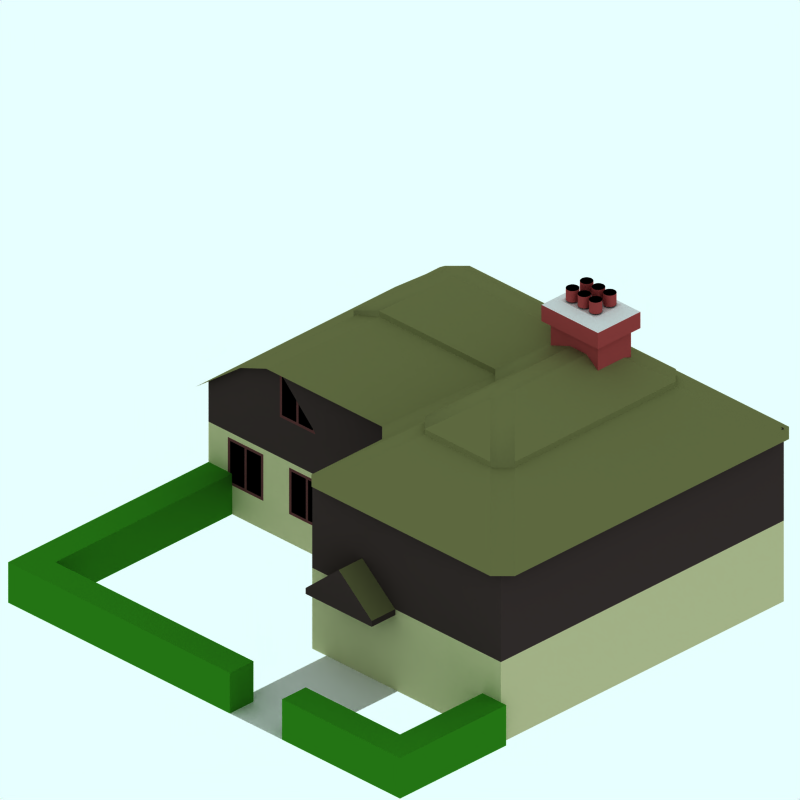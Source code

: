 # Source: 1920-detatched-house-2f.blend  (saved by Blender 2.42.0; exported with 4.5.12 LTS)
import bpy
from mathutils import Matrix  # noqa: F401  (used for matrix-valued properties, if any)

bpy.ops.wm.read_factory_settings(use_empty=True)
scene = bpy.context.scene
scene.name = 'Scene'

# ---- collections
col_collection_1 = bpy.data.collections.new('Collection 1'); scene.collection.children.link(col_collection_1)
col_collection_2 = bpy.data.collections.new('Collection 2'); scene.collection.children.link(col_collection_2)
col_collection_2.hide_render = True
col_collection_2.hide_viewport = True
col_collection_3 = bpy.data.collections.new('Collection 3'); scene.collection.children.link(col_collection_3)
col_collection_3.hide_render = True
col_collection_3.hide_viewport = True
col_collection_4 = bpy.data.collections.new('Collection 4'); scene.collection.children.link(col_collection_4)
col_collection_4.hide_render = True
col_collection_4.hide_viewport = True

# ---- materials (node trees are filled in below, after node groups)
mat_veg_green2 = bpy.data.materials.new('Veg-Green2')
mat_veg_green2.alpha_threshold = 0.0
mat_veg_green2.preview_render_type = 'FLAT'
mat_veg_green2.diffuse_color = (0.153, 0.4533, 0.07797, 1.0)
mat_veg_green2.specular_color = (0.2625, 0.3, 0.1123)
mat_veg_green2.roughness = 0.5
mat_veg_green2.line_color = (0.0, 0.0, 0.0, 1.0)
mat_interior = bpy.data.materials.new('Interior')
mat_interior.alpha_threshold = 0.0
mat_interior.preview_render_type = 'CUBE'
mat_interior.diffuse_color = (0.0001, 9.999e-05, 9.999e-05, 1.0)
mat_interior.specular_color = (1.0, 0.9999, 0.9999)
mat_interior.roughness = 0.5
mat_interior.line_color = (0.0, 0.0, 0.0, 1.0)
mat_brick = bpy.data.materials.new('Brick')
mat_brick.alpha_threshold = 0.0
mat_brick.preview_render_type = 'CUBE'
mat_brick.diffuse_color = (0.5712, 0.2289, 0.2289, 1.0)
mat_brick.specular_color = (1.0, 0.9999, 0.9999)
mat_brick.roughness = 0.5
mat_brick.line_color = (0.0, 0.0, 0.0, 1.0)
mat_pavement = bpy.data.materials.new('Pavement')
mat_pavement.alpha_threshold = 0.0
mat_pavement.preview_render_type = 'CUBE'
mat_pavement.diffuse_color = (0.8111, 0.8031, 0.8031, 1.0)
mat_pavement.specular_color = (1.0, 0.9999, 0.9999)
mat_pavement.roughness = 0.5
mat_pavement.line_color = (0.0, 0.0, 0.0, 1.0)
mat_frame = bpy.data.materials.new('Frame')
mat_frame.alpha_threshold = 0.0
mat_frame.preview_render_type = 'CUBE'
mat_frame.diffuse_color = (0.3207, 0.1805, 0.1805, 1.0)
mat_frame.specular_color = (1.0, 0.9999, 0.9999)
mat_frame.roughness = 0.5
mat_frame.line_color = (0.0, 0.0, 0.0, 1.0)
mat_tiles = bpy.data.materials.new('Tiles')
mat_tiles.alpha_threshold = 0.0
mat_tiles.preview_render_type = 'CUBE'
mat_tiles.diffuse_color = (0.4026, 0.4091, 0.2484, 1.0)
mat_tiles.specular_color = (1.0, 0.9999, 0.9999)
mat_tiles.roughness = 0.5
mat_tiles.line_color = (0.0, 0.0, 0.0, 1.0)
mat_walltiles = bpy.data.materials.new('WallTiles')
mat_walltiles.alpha_threshold = 0.0
mat_walltiles.preview_render_type = 'FLAT'
mat_walltiles.diffuse_color = (0.2, 0.1648, 0.16, 1.0)
mat_walltiles.roughness = 0.5
mat_walltiles.line_color = (0.0, 0.0, 0.0, 1.0)
mat_rendering = bpy.data.materials.new('Rendering')
mat_rendering.alpha_threshold = 0.0
mat_rendering.preview_render_type = 'CUBE'
mat_rendering.diffuse_color = (0.7, 0.693, 0.525, 1.0)
mat_rendering.specular_color = (1.0, 0.9999, 0.9999)
mat_rendering.roughness = 0.5
mat_rendering.line_color = (0.0, 0.0, 0.0, 1.0)
mat_transparent = bpy.data.materials.new('Transparent')
mat_transparent.alpha_threshold = 0.0
mat_transparent.preview_render_type = 'FLAT'
mat_transparent.roughness = 0.5

# ---- material node trees

# ---- world
world_world = bpy.data.worlds.new('World'); scene.world = world_world
world_world.color = (0.9059, 1.0, 1.0)
world_world.use_sun_shadow = False
world_world.sun_shadow_jitter_overblur = 0.0
world_world.cycles.sampling_method = 'MANUAL'
world_world.cycles.sample_map_resolution = 256

# ---- cameras
cam_camera_001 = bpy.data.cameras.new('Camera.001')
cam_camera_001.type = 'ORTHO'
cam_camera_001.passepartout_alpha = 0.2
cam_camera_001.clip_end = 100.0
cam_camera_001.lens = 35.0
cam_camera_001.ortho_scale = 12.0
cam_camera_001.display_size = 5.91
cam_camera_001.show_passepartout = False
cam_camera_001.show_safe_areas = True
cam_camera_001.dof.focus_distance = 0.0
cam_camera_001.dof.aperture_fstop = 128.0

# ---- lights
light_lamp = bpy.data.lights.new('Lamp', 'SUN')
light_lamp.transmission_factor = 0.0
light_lamp.angle = 1.571
light_lamp.energy = 0.025
light_lamp.shadow_buffer_clip_start = 0.5
light_lamp.shadow_soft_size = 1.0
light_lamp.shadow_cascade_max_distance = 1000.0
light_lamp.cycles.use_multiple_importance_sampling = False

# ---- meshes
me_cube_002 = bpy.data.meshes.new('Cube.002')
me_cube_002.from_pydata([(-3.75, 0.7, 2.0), (-3.75, -1.669e-07, 2.0), (-4.25, 1.192e-08, 2.0), (-4.25, 0.7, 2.0), (-3.75, 0.7, 3.75), (-3.75, -8.037e-07, 3.75), (-4.25, 0.7, 4.25), (-4.25, -8.255e-07, 4.25), (-1.75, 0.7, 4.25), (-1.75, -3.21e-06, 4.25), (-1.75, -3.188e-06, 3.75), (-1.75, 0.7, 3.75)], [], [(0, 1, 2, 3), (0, 4, 5, 1), (1, 5, 7, 2), (2, 7, 6, 3), (4, 0, 3, 6), (6, 7, 9, 8), (7, 5, 10, 9), (4, 6, 8, 11), (5, 4, 11, 10), (10, 11, 8, 9)])
me_cube_002.materials.append(mat_veg_green2)
me_cube_002.use_remesh_preserve_volume = False
me_cube_002.use_remesh_preserve_attributes = False
me_cube_002.use_mirror_vertex_groups = False
me_cube_002.update()
me_cube_001 = bpy.data.meshes.new('Cube.001')
me_cube_001.from_pydata([(-3.56, 0.7, 0.0), (-3.56, -1.589e-08, 0.0), (-4.06, 1.629e-07, 0.0), (-4.06, 0.7, 0.0), (-3.56, 0.7, 3.75), (-3.56, -8.037e-07, 3.75), (-4.06, 0.7, 4.25), (-4.06, -8.255e-07, 4.25), (0.64, 0.7, 4.25), (0.64, -3.21e-06, 4.25), (0.64, -3.188e-06, 3.75), (0.64, 0.7, 3.75)], [], [(0, 1, 2, 3), (0, 4, 5, 1), (1, 5, 7, 2), (2, 7, 6, 3), (4, 0, 3, 6), (6, 7, 9, 8), (7, 5, 10, 9), (4, 6, 8, 11), (5, 4, 11, 10), (10, 11, 8, 9)])
me_cube_001.materials.append(mat_veg_green2)
me_cube_001.use_remesh_preserve_volume = False
me_cube_001.use_remesh_preserve_attributes = False
me_cube_001.use_mirror_vertex_groups = False
me_cube_001.update()
me_cylinder = bpy.data.meshes.new('Cylinder')
me_cylinder.from_pydata([(1.931, 2.171, 5.2), (1.943, 2.156, 5.2), (1.952, 2.138, 5.2), (1.958, 2.12, 5.2), (1.96, 2.1, 5.2), (1.958, 2.08, 5.2), (1.952, 2.062, 5.2), (1.943, 2.044, 5.2), (1.931, 2.029, 5.2), (1.916, 2.017, 5.2), (1.898, 2.008, 5.2), (1.88, 2.002, 5.2), (1.86, 2.0, 5.2), (1.84, 2.002, 5.2), (1.822, 2.008, 5.2), (1.804, 2.017, 5.2), (1.789, 2.029, 5.2), (1.777, 2.044, 5.2), (1.768, 2.062, 5.2), (1.762, 2.08, 5.2), (1.76, 2.1, 5.2), (1.762, 2.12, 5.2), (1.768, 2.138, 5.2), (1.777, 2.156, 5.2), (1.789, 2.171, 5.2), (1.804, 2.183, 5.2), (1.822, 2.192, 5.2), (1.84, 2.198, 5.2), (1.86, 2.2, 5.2), (1.88, 2.198, 5.2), (1.898, 2.192, 5.2), (1.916, 2.183, 5.2), (1.931, 2.171, 5.4), (1.943, 2.156, 5.4), (1.952, 2.138, 5.4), (1.958, 2.12, 5.4), (1.96, 2.1, 5.4), (1.958, 2.08, 5.4), (1.952, 2.062, 5.4), (1.943, 2.044, 5.4), (1.931, 2.029, 5.4), (1.916, 2.017, 5.4), (1.898, 2.008, 5.4), (1.88, 2.002, 5.4), (1.86, 2.0, 5.4), (1.84, 2.002, 5.4), (1.822, 2.008, 5.4), (1.804, 2.017, 5.4), (1.789, 2.029, 5.4), (1.777, 2.044, 5.4), (1.768, 2.062, 5.4), (1.762, 2.08, 5.4), (1.76, 2.1, 5.4), (1.762, 2.12, 5.4), (1.768, 2.138, 5.4), (1.777, 2.156, 5.4), (1.789, 2.171, 5.4), (1.804, 2.183, 5.4), (1.822, 2.192, 5.4), (1.84, 2.198, 5.4), (1.86, 2.2, 5.4), (1.88, 2.198, 5.4), (1.898, 2.192, 5.4), (1.916, 2.183, 5.4), (1.86, 2.1, 5.4), (1.86, 1.8, 5.4), (1.916, 1.883, 5.4), (1.898, 1.892, 5.4), (1.88, 1.898, 5.4), (1.86, 1.9, 5.4), (1.84, 1.898, 5.4), (1.822, 1.892, 5.4), (1.804, 1.883, 5.4), (1.789, 1.871, 5.4), (1.777, 1.856, 5.4), (1.768, 1.838, 5.4), (1.762, 1.82, 5.4), (1.76, 1.8, 5.4), (1.762, 1.78, 5.4), (1.768, 1.762, 5.4), (1.777, 1.744, 5.4), (1.789, 1.729, 5.4), (1.804, 1.717, 5.4), (1.822, 1.708, 5.4), (1.84, 1.702, 5.4), (1.86, 1.7, 5.4), (1.88, 1.702, 5.4), (1.898, 1.708, 5.4), (1.916, 1.717, 5.4), (1.931, 1.729, 5.4), (1.943, 1.744, 5.4), (1.952, 1.762, 5.4), (1.958, 1.78, 5.4), (1.96, 1.8, 5.4), (1.958, 1.82, 5.4), (1.952, 1.838, 5.4), (1.943, 1.856, 5.4), (1.931, 1.871, 5.4), (1.916, 1.883, 5.2), (1.898, 1.892, 5.2), (1.88, 1.898, 5.2), (1.86, 1.9, 5.2), (1.84, 1.898, 5.2), (1.822, 1.892, 5.2), (1.804, 1.883, 5.2), (1.789, 1.871, 5.2), (1.777, 1.856, 5.2), (1.768, 1.838, 5.2), (1.762, 1.82, 5.2), (1.76, 1.8, 5.2), (1.762, 1.78, 5.2), (1.768, 1.762, 5.2), (1.777, 1.744, 5.2), (1.789, 1.729, 5.2), (1.804, 1.717, 5.2), (1.822, 1.708, 5.2), (1.84, 1.702, 5.2), (1.86, 1.7, 5.2), (1.88, 1.702, 5.2), (1.898, 1.708, 5.2), (1.916, 1.717, 5.2), (1.931, 1.729, 5.2), (1.943, 1.744, 5.2), (1.952, 1.762, 5.2), (1.958, 1.78, 5.2), (1.96, 1.8, 5.2), (1.958, 1.82, 5.2), (1.952, 1.838, 5.2), (1.943, 1.856, 5.2), (1.931, 1.871, 5.2), (2.421, 1.871, 5.2), (2.433, 1.856, 5.2), (2.442, 1.838, 5.2), (2.448, 1.82, 5.2), (2.45, 1.8, 5.2), (2.448, 1.78, 5.2), (2.442, 1.762, 5.2), (2.433, 1.744, 5.2), (2.421, 1.729, 5.2), (2.406, 1.717, 5.2), (2.388, 1.708, 5.2), (2.37, 1.702, 5.2), (2.35, 1.7, 5.2), (2.33, 1.702, 5.2), (2.312, 1.708, 5.2), (2.294, 1.717, 5.2), (2.279, 1.729, 5.2), (2.267, 1.744, 5.2), (2.258, 1.762, 5.2), (2.252, 1.78, 5.2), (2.25, 1.8, 5.2), (2.252, 1.82, 5.2), (2.258, 1.838, 5.2), (2.267, 1.856, 5.2), (2.279, 1.871, 5.2), (2.294, 1.883, 5.2), (2.312, 1.892, 5.2), (2.33, 1.898, 5.2), (2.35, 1.9, 5.2), (2.37, 1.898, 5.2), (2.388, 1.892, 5.2), (2.406, 1.883, 5.2), (2.421, 1.871, 5.4), (2.433, 1.856, 5.4), (2.442, 1.838, 5.4), (2.448, 1.82, 5.4), (2.45, 1.8, 5.4), (2.448, 1.78, 5.4), (2.442, 1.762, 5.4), (2.433, 1.744, 5.4), (2.421, 1.729, 5.4), (2.406, 1.717, 5.4), (2.388, 1.708, 5.4), (2.37, 1.702, 5.4), (2.35, 1.7, 5.4), (2.33, 1.702, 5.4), (2.312, 1.708, 5.4), (2.294, 1.717, 5.4), (2.279, 1.729, 5.4), (2.267, 1.744, 5.4), (2.258, 1.762, 5.4), (2.252, 1.78, 5.4), (2.25, 1.8, 5.4), (2.252, 1.82, 5.4), (2.258, 1.838, 5.4), (2.267, 1.856, 5.4), (2.279, 1.871, 5.4), (2.294, 1.883, 5.4), (2.312, 1.892, 5.4), (2.33, 1.898, 5.4), (2.35, 1.9, 5.4), (2.37, 1.898, 5.4), (2.388, 1.892, 5.4), (2.406, 1.883, 5.4), (2.35, 1.8, 5.4), (2.35, 2.1, 5.4), (2.406, 2.183, 5.4), (2.388, 2.192, 5.4), (2.37, 2.198, 5.4), (2.35, 2.2, 5.4), (2.33, 2.198, 5.4), (2.312, 2.192, 5.4), (2.294, 2.183, 5.4), (2.279, 2.171, 5.4), (2.267, 2.156, 5.4), (2.258, 2.138, 5.4), (2.252, 2.12, 5.4), (2.25, 2.1, 5.4), (2.252, 2.08, 5.4), (2.258, 2.062, 5.4), (2.267, 2.044, 5.4), (2.279, 2.029, 5.4), (2.294, 2.017, 5.4), (2.312, 2.008, 5.4), (2.33, 2.002, 5.4), (2.35, 2.0, 5.4), (2.37, 2.002, 5.4), (2.388, 2.008, 5.4), (2.406, 2.017, 5.4), (2.421, 2.029, 5.4), (2.433, 2.044, 5.4), (2.442, 2.062, 5.4), (2.448, 2.08, 5.4), (2.45, 2.1, 5.4), (2.448, 2.12, 5.4), (2.442, 2.138, 5.4), (2.433, 2.156, 5.4), (2.421, 2.171, 5.4), (2.406, 2.183, 5.2), (2.388, 2.192, 5.2), (2.37, 2.198, 5.2), (2.35, 2.2, 5.2), (2.33, 2.198, 5.2), (2.312, 2.192, 5.2), (2.294, 2.183, 5.2), (2.279, 2.171, 5.2), (2.267, 2.156, 5.2), (2.258, 2.138, 5.2), (2.252, 2.12, 5.2), (2.25, 2.1, 5.2), (2.252, 2.08, 5.2), (2.258, 2.062, 5.2), (2.267, 2.044, 5.2), (2.279, 2.029, 5.2), (2.294, 2.017, 5.2), (2.312, 2.008, 5.2), (2.33, 2.002, 5.2), (2.35, 2.0, 5.2), (2.37, 2.002, 5.2), (2.388, 2.008, 5.2), (2.406, 2.017, 5.2), (2.421, 2.029, 5.2), (2.433, 2.044, 5.2), (2.442, 2.062, 5.2), (2.448, 2.08, 5.2), (2.45, 2.1, 5.2), (2.448, 2.12, 5.2), (2.442, 2.138, 5.2), (2.433, 2.156, 5.2), (2.421, 2.171, 5.2), (2.181, 2.171, 5.2), (2.193, 2.156, 5.2), (2.202, 2.138, 5.2), (2.208, 2.12, 5.2), (2.21, 2.1, 5.2), (2.208, 2.08, 5.2), (2.202, 2.062, 5.2), (2.193, 2.044, 5.2), (2.181, 2.029, 5.2), (2.166, 2.017, 5.2), (2.148, 2.008, 5.2), (2.13, 2.002, 5.2), (2.11, 2.0, 5.2), (2.09, 2.002, 5.2), (2.072, 2.008, 5.2), (2.054, 2.017, 5.2), (2.039, 2.029, 5.2), (2.027, 2.044, 5.2), (2.018, 2.062, 5.2), (2.012, 2.08, 5.2), (2.01, 2.1, 5.2), (2.012, 2.12, 5.2), (2.018, 2.138, 5.2), (2.027, 2.156, 5.2), (2.039, 2.171, 5.2), (2.054, 2.183, 5.2), (2.072, 2.192, 5.2), (2.09, 2.198, 5.2), (2.11, 2.2, 5.2), (2.13, 2.198, 5.2), (2.148, 2.192, 5.2), (2.166, 2.183, 5.2), (2.181, 2.171, 5.4), (2.193, 2.156, 5.4), (2.202, 2.138, 5.4), (2.208, 2.12, 5.4), (2.21, 2.1, 5.4), (2.208, 2.08, 5.4), (2.202, 2.062, 5.4), (2.193, 2.044, 5.4), (2.181, 2.029, 5.4), (2.166, 2.017, 5.4), (2.148, 2.008, 5.4), (2.13, 2.002, 5.4), (2.11, 2.0, 5.4), (2.09, 2.002, 5.4), (2.072, 2.008, 5.4), (2.054, 2.017, 5.4), (2.039, 2.029, 5.4), (2.027, 2.044, 5.4), (2.018, 2.062, 5.4), (2.012, 2.08, 5.4), (2.01, 2.1, 5.4), (2.012, 2.12, 5.4), (2.018, 2.138, 5.4), (2.027, 2.156, 5.4), (2.039, 2.171, 5.4), (2.054, 2.183, 5.4), (2.072, 2.192, 5.4), (2.09, 2.198, 5.4), (2.11, 2.2, 5.4), (2.13, 2.198, 5.4), (2.148, 2.192, 5.4), (2.166, 2.183, 5.4), (2.11, 2.1, 5.4), (2.11, 1.8, 5.4), (2.166, 1.883, 5.4), (2.148, 1.892, 5.4), (2.13, 1.898, 5.4), (2.11, 1.9, 5.4), (2.09, 1.898, 5.4), (2.072, 1.892, 5.4), (2.054, 1.883, 5.4), (2.039, 1.871, 5.4), (2.027, 1.856, 5.4), (2.018, 1.838, 5.4), (2.012, 1.82, 5.4), (2.01, 1.8, 5.4), (2.012, 1.78, 5.4), (2.018, 1.762, 5.4), (2.027, 1.744, 5.4), (2.039, 1.729, 5.4), (2.054, 1.717, 5.4), (2.072, 1.708, 5.4), (2.09, 1.702, 5.4), (2.11, 1.7, 5.4), (2.13, 1.702, 5.4), (2.148, 1.708, 5.4), (2.166, 1.717, 5.4), (2.181, 1.729, 5.4), (2.193, 1.744, 5.4), (2.202, 1.762, 5.4), (2.208, 1.78, 5.4), (2.21, 1.8, 5.4), (2.208, 1.82, 5.4), (2.202, 1.838, 5.4), (2.193, 1.856, 5.4), (2.181, 1.871, 5.4), (2.166, 1.883, 5.2), (2.148, 1.892, 5.2), (2.13, 1.898, 5.2), (2.11, 1.9, 5.2), (2.09, 1.898, 5.2), (2.072, 1.892, 5.2), (2.054, 1.883, 5.2), (2.039, 1.871, 5.2), (2.027, 1.856, 5.2), (2.018, 1.838, 5.2), (2.012, 1.82, 5.2), (2.01, 1.8, 5.2), (2.012, 1.78, 5.2), (2.018, 1.762, 5.2), (2.027, 1.744, 5.2), (2.039, 1.729, 5.2), (2.054, 1.717, 5.2), (2.072, 1.708, 5.2), (2.09, 1.702, 5.2), (2.11, 1.7, 5.2), (2.13, 1.702, 5.2), (2.148, 1.708, 5.2), (2.166, 1.717, 5.2), (2.181, 1.729, 5.2), (2.193, 1.744, 5.2), (2.202, 1.762, 5.2), (2.208, 1.78, 5.2), (2.21, 1.8, 5.2), (2.208, 1.82, 5.2), (2.202, 1.838, 5.2), (2.193, 1.856, 5.2), (2.181, 1.871, 5.2)], [], [(64, 33, 32), (64, 34, 33), (64, 35, 34), (64, 36, 35), (64, 37, 36), (64, 38, 37), (64, 39, 38), (64, 40, 39), (64, 41, 40), (64, 42, 41), (64, 43, 42), (64, 44, 43), (64, 45, 44), (64, 46, 45), (64, 47, 46), (64, 48, 47), (64, 49, 48), (64, 50, 49), (64, 51, 50), (64, 52, 51), (64, 53, 52), (64, 54, 53), (64, 55, 54), (64, 56, 55), (64, 57, 56), (64, 58, 57), (64, 59, 58), (64, 60, 59), (64, 61, 60), (64, 62, 61), (64, 63, 62), (64, 32, 63), (0, 32, 33, 1), (1, 33, 34, 2), (2, 34, 35, 3), (3, 35, 36, 4), (4, 36, 37, 5), (5, 37, 38, 6), (6, 38, 39, 7), (7, 39, 40, 8), (8, 40, 41, 9), (9, 41, 42, 10), (10, 42, 43, 11), (11, 43, 44, 12), (12, 44, 45, 13), (13, 45, 46, 14), (14, 46, 47, 15), (15, 47, 48, 16), (16, 48, 49, 17), (17, 49, 50, 18), (18, 50, 51, 19), (19, 51, 52, 20), (20, 52, 53, 21), (21, 53, 54, 22), (22, 54, 55, 23), (23, 55, 56, 24), (24, 56, 57, 25), (25, 57, 58, 26), (26, 58, 59, 27), (27, 59, 60, 28), (28, 60, 61, 29), (29, 61, 62, 30), (30, 62, 63, 31), (32, 0, 31, 63), (98, 66, 97, 129), (99, 67, 66, 98), (100, 68, 67, 99), (101, 69, 68, 100), (102, 70, 69, 101), (103, 71, 70, 102), (104, 72, 71, 103), (105, 73, 72, 104), (106, 74, 73, 105), (107, 75, 74, 106), (108, 76, 75, 107), (109, 77, 76, 108), (110, 78, 77, 109), (111, 79, 78, 110), (112, 80, 79, 111), (113, 81, 80, 112), (114, 82, 81, 113), (115, 83, 82, 114), (116, 84, 83, 115), (117, 85, 84, 116), (118, 86, 85, 117), (119, 87, 86, 118), (120, 88, 87, 119), (121, 89, 88, 120), (122, 90, 89, 121), (123, 91, 90, 122), (124, 92, 91, 123), (125, 93, 92, 124), (126, 94, 93, 125), (127, 95, 94, 126), (128, 96, 95, 127), (129, 97, 96, 128), (65, 97, 66), (65, 66, 67), (65, 67, 68), (65, 68, 69), (65, 69, 70), (65, 70, 71), (65, 71, 72), (65, 72, 73), (65, 73, 74), (65, 74, 75), (65, 75, 76), (65, 76, 77), (65, 77, 78), (65, 78, 79), (65, 79, 80), (65, 80, 81), (65, 81, 82), (65, 82, 83), (65, 83, 84), (65, 84, 85), (65, 85, 86), (65, 86, 87), (65, 87, 88), (65, 88, 89), (65, 89, 90), (65, 90, 91), (65, 91, 92), (65, 92, 93), (65, 93, 94), (65, 94, 95), (65, 95, 96), (65, 96, 97), (194, 163, 162), (194, 164, 163), (194, 165, 164), (194, 166, 165), (194, 167, 166), (194, 168, 167), (194, 169, 168), (194, 170, 169), (194, 171, 170), (194, 172, 171), (194, 173, 172), (194, 174, 173), (194, 175, 174), (194, 176, 175), (194, 177, 176), (194, 178, 177), (194, 179, 178), (194, 180, 179), (194, 181, 180), (194, 182, 181), (194, 183, 182), (194, 184, 183), (194, 185, 184), (194, 186, 185), (194, 187, 186), (194, 188, 187), (194, 189, 188), (194, 190, 189), (194, 191, 190), (194, 192, 191), (194, 193, 192), (194, 162, 193), (130, 162, 163, 131), (131, 163, 164, 132), (132, 164, 165, 133), (133, 165, 166, 134), (134, 166, 167, 135), (135, 167, 168, 136), (136, 168, 169, 137), (137, 169, 170, 138), (138, 170, 171, 139), (139, 171, 172, 140), (140, 172, 173, 141), (141, 173, 174, 142), (142, 174, 175, 143), (143, 175, 176, 144), (144, 176, 177, 145), (145, 177, 178, 146), (146, 178, 179, 147), (147, 179, 180, 148), (148, 180, 181, 149), (149, 181, 182, 150), (150, 182, 183, 151), (151, 183, 184, 152), (152, 184, 185, 153), (153, 185, 186, 154), (154, 186, 187, 155), (155, 187, 188, 156), (156, 188, 189, 157), (157, 189, 190, 158), (158, 190, 191, 159), (159, 191, 192, 160), (160, 192, 193, 161), (161, 193, 162, 130), (228, 196, 227, 259), (229, 197, 196, 228), (230, 198, 197, 229), (231, 199, 198, 230), (232, 200, 199, 231), (233, 201, 200, 232), (234, 202, 201, 233), (235, 203, 202, 234), (236, 204, 203, 235), (237, 205, 204, 236), (238, 206, 205, 237), (239, 207, 206, 238), (240, 208, 207, 239), (241, 209, 208, 240), (242, 210, 209, 241), (243, 211, 210, 242), (244, 212, 211, 243), (245, 213, 212, 244), (246, 214, 213, 245), (247, 215, 214, 246), (248, 216, 215, 247), (249, 217, 216, 248), (250, 218, 217, 249), (251, 219, 218, 250), (252, 220, 219, 251), (253, 221, 220, 252), (254, 222, 221, 253), (255, 223, 222, 254), (256, 224, 223, 255), (257, 225, 224, 256), (258, 226, 225, 257), (259, 227, 226, 258), (195, 227, 196), (195, 196, 197), (195, 197, 198), (195, 198, 199), (195, 199, 200), (195, 200, 201), (195, 201, 202), (195, 202, 203), (195, 203, 204), (195, 204, 205), (195, 205, 206), (195, 206, 207), (195, 207, 208), (195, 208, 209), (195, 209, 210), (195, 210, 211), (195, 211, 212), (195, 212, 213), (195, 213, 214), (195, 214, 215), (195, 215, 216), (195, 216, 217), (195, 217, 218), (195, 218, 219), (195, 219, 220), (195, 220, 221), (195, 221, 222), (195, 222, 223), (195, 223, 224), (195, 224, 225), (195, 225, 226), (195, 226, 227), (324, 293, 292), (324, 294, 293), (324, 295, 294), (324, 296, 295), (324, 297, 296), (324, 298, 297), (324, 299, 298), (324, 300, 299), (324, 301, 300), (324, 302, 301), (324, 303, 302), (324, 304, 303), (324, 305, 304), (324, 306, 305), (324, 307, 306), (324, 308, 307), (324, 309, 308), (324, 310, 309), (324, 311, 310), (324, 312, 311), (324, 313, 312), (324, 314, 313), (324, 315, 314), (324, 316, 315), (324, 317, 316), (324, 318, 317), (324, 319, 318), (324, 320, 319), (324, 321, 320), (324, 322, 321), (324, 323, 322), (324, 292, 323), (260, 292, 293, 261), (261, 293, 294, 262), (262, 294, 295, 263), (263, 295, 296, 264), (264, 296, 297, 265), (265, 297, 298, 266), (266, 298, 299, 267), (267, 299, 300, 268), (268, 300, 301, 269), (269, 301, 302, 270), (270, 302, 303, 271), (271, 303, 304, 272), (272, 304, 305, 273), (273, 305, 306, 274), (274, 306, 307, 275), (275, 307, 308, 276), (276, 308, 309, 277), (277, 309, 310, 278), (278, 310, 311, 279), (279, 311, 312, 280), (280, 312, 313, 281), (281, 313, 314, 282), (282, 314, 315, 283), (283, 315, 316, 284), (284, 316, 317, 285), (285, 317, 318, 286), (286, 318, 319, 287), (287, 319, 320, 288), (288, 320, 321, 289), (289, 321, 322, 290), (290, 322, 323, 291), (291, 323, 292, 260), (358, 326, 357, 389), (359, 327, 326, 358), (360, 328, 327, 359), (361, 329, 328, 360), (362, 330, 329, 361), (363, 331, 330, 362), (364, 332, 331, 363), (365, 333, 332, 364), (366, 334, 333, 365), (367, 335, 334, 366), (368, 336, 335, 367), (369, 337, 336, 368), (370, 338, 337, 369), (371, 339, 338, 370), (372, 340, 339, 371), (373, 341, 340, 372), (374, 342, 341, 373), (375, 343, 342, 374), (376, 344, 343, 375), (377, 345, 344, 376), (378, 346, 345, 377), (379, 347, 346, 378), (380, 348, 347, 379), (381, 349, 348, 380), (382, 350, 349, 381), (383, 351, 350, 382), (384, 352, 351, 383), (385, 353, 352, 384), (386, 354, 353, 385), (387, 355, 354, 386), (388, 356, 355, 387), (389, 357, 356, 388), (325, 357, 326), (325, 326, 327), (325, 327, 328), (325, 328, 329), (325, 329, 330), (325, 330, 331), (325, 331, 332), (325, 332, 333), (325, 333, 334), (325, 334, 335), (325, 335, 336), (325, 336, 337), (325, 337, 338), (325, 338, 339), (325, 339, 340), (325, 340, 341), (325, 341, 342), (325, 342, 343), (325, 343, 344), (325, 344, 345), (325, 345, 346), (325, 346, 347), (325, 347, 348), (325, 348, 349), (325, 349, 350), (325, 350, 351), (325, 351, 352), (325, 352, 353), (325, 353, 354), (325, 354, 355), (325, 355, 356), (325, 356, 357)])
me_cylinder.polygons.foreach_set('material_index', [0, 0, 0, 0, 0, 0, 0, 0, 0, 0, 0, 0, 0, 0, 0, 0, 0, 0, 0, 0, 0, 0, 0, 0, 0, 0, 0, 0, 0, 0, 0, 0, 1, 1, 1, 1, 1, 1, 1, 1, 1, 1, 1, 1, 1, 1, 1, 1, 1, 1, 1, 1, 1, 1, 1, 1, 1, 1, 1, 1, 1, 1, 1, 1, 1, 1, 1, 1, 1, 1, 1, 1, 1, 1, 1, 1, 1, 1, 1, 1, 1, 1, 1, 1, 1, 1, 1, 1, 1, 1, 1, 1, 1, 1, 1, 1, 0, 0, 0, 0, 0, 0, 0, 0, 0, 0, 0, 0, 0, 0, 0, 0, 0, 0, 0, 0, 0, 0, 0, 0, 0, 0, 0, 0, 0, 0, 0, 0, 0, 0, 0, 0, 0, 0, 0, 0, 0, 0, 0, 0, 0, 0, 0, 0, 0, 0, 0, 0, 0, 0, 0, 0, 0, 0, 0, 0, 0, 0, 0, 0, 1, 1, 1, 1, 1, 1, 1, 1, 1, 1, 1, 1, 1, 1, 1, 1, 1, 1, 1, 1, 1, 1, 1, 1, 1, 1, 1, 1, 1, 1, 1, 1, 1, 1, 1, 1, 1, 1, 1, 1, 1, 1, 1, 1, 1, 1, 1, 1, 1, 1, 1, 1, 1, 1, 1, 1, 1, 1, 1, 1, 1, 1, 1, 1, 0, 0, 0, 0, 0, 0, 0, 0, 0, 0, 0, 0, 0, 0, 0, 0, 0, 0, 0, 0, 0, 0, 0, 0, 0, 0, 0, 0, 0, 0, 0, 0, 0, 0, 0, 0, 0, 0, 0, 0, 0, 0, 0, 0, 0, 0, 0, 0, 0, 0, 0, 0, 0, 0, 0, 0, 0, 0, 0, 0, 0, 0, 0, 0, 1, 1, 1, 1, 1, 1, 1, 1, 1, 1, 1, 1, 1, 1, 1, 1, 1, 1, 1, 1, 1, 1, 1, 1, 1, 1, 1, 1, 1, 1, 1, 1, 1, 1, 1, 1, 1, 1, 1, 1, 1, 1, 1, 1, 1, 1, 1, 1, 1, 1, 1, 1, 1, 1, 1, 1, 1, 1, 1, 1, 1, 1, 1, 1, 0, 0, 0, 0, 0, 0, 0, 0, 0, 0, 0, 0, 0, 0, 0, 0, 0, 0, 0, 0, 0, 0, 0, 0, 0, 0, 0, 0, 0, 0, 0, 0])
me_cylinder.materials.append(mat_interior)
me_cylinder.materials.append(mat_brick)
me_cylinder.use_remesh_preserve_volume = False
me_cylinder.use_remesh_preserve_attributes = False
me_cylinder.use_mirror_vertex_groups = False
me_cylinder.update()
me_cube = bpy.data.meshes.new('Cube')
me_cube.from_pydata([(2.6, 4.8, -2.3), (2.6, 4.2, -2.3), (1.6, 4.2, -2.3), (1.6, 4.8, -2.3), (2.6, 4.8, -1.6), (2.6, 4.2, -1.6), (1.6, 4.2, -1.6), (1.6, 4.8, -1.6), (1.5, 4.8, -1.5), (2.7, 4.8, -1.5), (1.5, 4.8, -2.4), (2.7, 4.8, -2.4), (2.7, 5.08, -2.4), (1.5, 5.08, -2.4), (2.7, 5.08, -1.5), (1.5, 5.08, -1.5), (1.735, 5.18, -1.676), (2.465, 5.18, -1.676), (1.735, 5.18, -2.224), (2.465, 5.18, -2.224)], [], [(0, 1, 2, 3), (4, 7, 6, 5), (0, 4, 5, 1), (1, 5, 6, 2), (2, 6, 7, 3), (3, 7, 8, 10), (4, 0, 11, 9), (7, 4, 9, 8), (0, 3, 10, 11), (11, 10, 13, 12), (8, 9, 14, 15), (9, 11, 12, 14), (10, 8, 15, 13), (13, 15, 16, 18), (14, 12, 19, 17), (15, 14, 17, 16), (12, 13, 18, 19), (17, 19, 18, 16)])
me_cube.polygons.foreach_set('material_index', [0, 0, 0, 0, 0, 0, 0, 0, 0, 0, 0, 0, 0, 1, 1, 1, 1, 1])
me_cube.materials.append(mat_brick)
me_cube.materials.append(mat_pavement)
me_cube.use_remesh_preserve_volume = False
me_cube.use_remesh_preserve_attributes = False
me_cube.use_mirror_vertex_groups = False
me_cube.update()
me_plane_022 = bpy.data.meshes.new('Plane.022')
me_plane_022.from_pydata([(-1.07, 1.565e-08, -4.0), (-0.88, 0.75, -4.0), (-1.07, 1.3, -4.0), (-0.88, 1.15, -4.0), (-0.37, 1.3, -4.0), (-0.58, 1.15, -4.0), (-0.58, 0.75, -4.0), (-0.37, 1.788e-07, -4.0)], [], [(2, 0, 1, 3), (3, 1, 6, 5), (2, 3, 5, 4), (1, 0, 7, 6), (4, 5, 6, 7)])
me_plane_022.polygons.foreach_set('material_index', [0, 1, 0, 0, 0])
me_plane_022.materials.append(mat_frame)
me_plane_022.materials.append(mat_interior)
me_plane_022.use_remesh_preserve_volume = False
me_plane_022.use_remesh_preserve_attributes = False
me_plane_022.use_mirror_vertex_groups = False
me_plane_022.update()
me_plane_021 = bpy.data.meshes.new('Plane.021')
me_plane_021.from_pydata([(1.45, 1.25, -4.0), (1.45, 0.55, -4.0), (1.4, 0.5, -4.0), (1.4, 1.3, -4.0), (1.75, 0.55, -4.0), (1.8, 0.55, -4.0), (1.75, 1.25, -4.0), (1.75, 1.3, -4.0), (1.75, 0.5, -4.0), (1.8, 1.25, -4.0), (1.8, 1.3, -4.0), (1.8, 0.5, -4.0), (2.15, 1.3, -4.0), (2.1, 1.25, -4.0), (2.1, 0.55, -4.0), (2.15, 0.5, -4.0)], [], [(0, 3, 2, 1), (0, 1, 4, 6), (6, 4, 5, 9), (9, 5, 14, 13), (3, 0, 6, 7), (1, 2, 8, 4), (7, 6, 9, 10), (4, 8, 11, 5), (10, 9, 13, 12), (5, 11, 15, 14), (12, 13, 14, 15)])
me_plane_021.polygons.foreach_set('material_index', [0, 1, 0, 1, 0, 0, 0, 0, 0, 0, 0])
me_plane_021.materials.append(mat_frame)
me_plane_021.materials.append(mat_interior)
me_plane_021.use_remesh_preserve_volume = False
me_plane_021.use_remesh_preserve_attributes = False
me_plane_021.use_mirror_vertex_groups = False
me_plane_021.update()
me_plane_020 = bpy.data.meshes.new('Plane.020')
me_plane_020.from_pydata([(-0.65, 1.25, -4.0), (-0.65, 0.55, -4.0), (-0.7, 0.5, -4.0), (-0.7, 1.3, -4.0), (-0.35, 0.55, -4.0), (-0.3, 0.55, -4.0), (-0.35, 1.25, -4.0), (-0.35, 1.3, -4.0), (-0.35, 0.5, -4.0), (-0.3, 1.25, -4.0), (-0.3, 1.3, -4.0), (-0.3, 0.5, -4.0), (0.05, 1.3, -4.0), (-2.384e-07, 1.25, -4.0), (-2.384e-07, 0.55, -4.0), (0.05, 0.5, -4.0)], [], [(0, 3, 2, 1), (0, 1, 4, 6), (6, 4, 5, 9), (9, 5, 14, 13), (3, 0, 6, 7), (1, 2, 8, 4), (7, 6, 9, 10), (4, 8, 11, 5), (10, 9, 13, 12), (5, 11, 15, 14), (12, 13, 14, 15)])
me_plane_020.polygons.foreach_set('material_index', [0, 1, 0, 1, 0, 0, 0, 0, 0, 0, 0])
me_plane_020.materials.append(mat_frame)
me_plane_020.materials.append(mat_interior)
me_plane_020.use_remesh_preserve_volume = False
me_plane_020.use_remesh_preserve_attributes = False
me_plane_020.use_mirror_vertex_groups = False
me_plane_020.update()
me_plane_019 = bpy.data.meshes.new('Plane.019')
me_plane_019.from_pydata([(-3.55, 1.25, -4.0), (-3.55, 0.55, -4.0), (-3.6, 0.5, -4.0), (-3.6, 1.3, -4.0), (-3.25, 0.55, -4.0), (-3.2, 0.55, -4.0), (-3.25, 1.25, -4.0), (-3.25, 1.3, -4.0), (-3.25, 0.5, -4.0), (-3.2, 1.25, -4.0), (-3.2, 1.3, -4.0), (-3.2, 0.5, -4.0), (-2.85, 1.3, -4.0), (-2.9, 1.25, -4.0), (-2.9, 0.55, -4.0), (-2.85, 0.5, -4.0)], [], [(0, 3, 2, 1), (0, 1, 4, 6), (6, 4, 5, 9), (9, 5, 14, 13), (3, 0, 6, 7), (1, 2, 8, 4), (7, 6, 9, 10), (4, 8, 11, 5), (10, 9, 13, 12), (5, 11, 15, 14), (12, 13, 14, 15)])
me_plane_019.polygons.foreach_set('material_index', [0, 1, 0, 1, 0, 0, 0, 0, 0, 0, 0])
me_plane_019.materials.append(mat_frame)
me_plane_019.materials.append(mat_interior)
me_plane_019.use_remesh_preserve_volume = False
me_plane_019.use_remesh_preserve_attributes = False
me_plane_019.use_mirror_vertex_groups = False
me_plane_019.update()
me_plane_018 = bpy.data.meshes.new('Plane.018')
me_plane_018.from_pydata([(-2.35, 1.25, -4.0), (-2.35, 0.55, -4.0), (-2.4, 0.5, -4.0), (-2.4, 1.3, -4.0), (-2.05, 0.55, -4.0), (-2.05, 1.25, -4.0), (-2.05, 1.3, -4.0), (-2.05, 0.5, -4.0), (-2.0, 1.3, -4.0), (-2.0, 0.5, -4.0), (-1.3, 0.5, -4.0), (-1.35, 0.55, -4.0), (-1.35, 1.25, -4.0), (-1.3, 1.3, -4.0), (-1.65, 0.5, -4.0), (-1.65, 1.3, -4.0), (-1.65, 1.25, -4.0), (-1.7, 0.5, -4.0), (-1.7, 1.3, -4.0), (-1.7, 1.25, -4.0), (-1.65, 0.55, -4.0), (-1.7, 0.55, -4.0), (-2.0, 0.55, -4.0), (-2.0, 1.25, -4.0)], [], [(0, 3, 2, 1), (0, 1, 4, 5), (5, 4, 22, 23), (3, 0, 5, 6), (1, 2, 7, 4), (6, 5, 23, 8), (4, 7, 9, 22), (13, 12, 11, 10), (20, 14, 10, 11), (15, 16, 12, 13), (21, 17, 14, 20), (18, 19, 16, 15), (16, 20, 11, 12), (19, 21, 20, 16), (23, 22, 21, 19), (9, 17, 21, 22), (8, 23, 19, 18)])
me_plane_018.polygons.foreach_set('material_index', [0, 1, 0, 0, 0, 0, 0, 0, 0, 0, 0, 0, 1, 0, 1, 0, 0])
me_plane_018.materials.append(mat_frame)
me_plane_018.materials.append(mat_interior)
me_plane_018.use_remesh_preserve_volume = False
me_plane_018.use_remesh_preserve_attributes = False
me_plane_018.use_mirror_vertex_groups = False
me_plane_018.update()
me_plane_017 = bpy.data.meshes.new('Plane.017')
me_plane_017.from_pydata([(-2.35, 2.85, -4.0), (-2.35, 2.15, -4.0), (-2.4, 2.1, -4.0), (-2.4, 2.9, -4.0), (-2.05, 2.15, -4.0), (-2.05, 2.85, -4.0), (-2.05, 2.9, -4.0), (-2.05, 2.1, -4.0), (-2.0, 2.9, -4.0), (-2.0, 2.1, -4.0), (-1.3, 2.1, -4.0), (-1.35, 2.15, -4.0), (-1.35, 2.85, -4.0), (-1.3, 2.9, -4.0), (-1.65, 2.1, -4.0), (-1.65, 2.9, -4.0), (-1.65, 2.85, -4.0), (-1.7, 2.1, -4.0), (-1.7, 2.9, -4.0), (-1.7, 2.85, -4.0), (-1.65, 2.15, -4.0), (-1.7, 2.15, -4.0), (-2.0, 2.15, -4.0), (-2.0, 2.85, -4.0)], [], [(0, 3, 2, 1), (0, 1, 4, 5), (5, 4, 22, 23), (3, 0, 5, 6), (1, 2, 7, 4), (6, 5, 23, 8), (4, 7, 9, 22), (13, 12, 11, 10), (20, 14, 10, 11), (15, 16, 12, 13), (21, 17, 14, 20), (18, 19, 16, 15), (16, 20, 11, 12), (19, 21, 20, 16), (23, 22, 21, 19), (9, 17, 21, 22), (8, 23, 19, 18)])
me_plane_017.polygons.foreach_set('material_index', [0, 1, 0, 0, 0, 0, 0, 0, 0, 0, 0, 0, 1, 0, 1, 0, 0])
me_plane_017.materials.append(mat_frame)
me_plane_017.materials.append(mat_interior)
me_plane_017.use_remesh_preserve_volume = False
me_plane_017.use_remesh_preserve_attributes = False
me_plane_017.use_mirror_vertex_groups = False
me_plane_017.update()
me_plane_016 = bpy.data.meshes.new('Plane.016')
me_plane_016.from_pydata([(2.65, 2.85, -4.0), (2.65, 2.15, -4.0), (2.6, 2.1, -4.0), (2.6, 2.9, -4.0), (2.95, 2.15, -4.0), (2.95, 2.85, -4.0), (2.95, 2.9, -4.0), (2.95, 2.1, -4.0), (3.0, 2.9, -4.0), (3.0, 2.1, -4.0), (3.7, 2.1, -4.0), (3.65, 2.15, -4.0), (3.65, 2.85, -4.0), (3.7, 2.9, -4.0), (3.35, 2.1, -4.0), (3.35, 2.9, -4.0), (3.35, 2.85, -4.0), (3.3, 2.1, -4.0), (3.3, 2.9, -4.0), (3.3, 2.85, -4.0), (3.35, 2.15, -4.0), (3.3, 2.15, -4.0), (3.0, 2.15, -4.0), (3.0, 2.85, -4.0)], [], [(0, 3, 2, 1), (0, 1, 4, 5), (5, 4, 22, 23), (3, 0, 5, 6), (1, 2, 7, 4), (6, 5, 23, 8), (4, 7, 9, 22), (13, 12, 11, 10), (20, 14, 10, 11), (15, 16, 12, 13), (21, 17, 14, 20), (18, 19, 16, 15), (16, 20, 11, 12), (19, 21, 20, 16), (23, 22, 21, 19), (9, 17, 21, 22), (8, 23, 19, 18)])
me_plane_016.polygons.foreach_set('material_index', [0, 1, 0, 0, 0, 0, 0, 0, 0, 0, 0, 0, 1, 0, 1, 0, 0])
me_plane_016.materials.append(mat_frame)
me_plane_016.materials.append(mat_interior)
me_plane_016.use_remesh_preserve_volume = False
me_plane_016.use_remesh_preserve_attributes = False
me_plane_016.use_mirror_vertex_groups = False
me_plane_016.update()
me_plane_015 = bpy.data.meshes.new('Plane.015')
me_plane_015.from_pydata([(2.65, 1.25, -4.0), (2.65, 0.55, -4.0), (2.6, 0.5, -4.0), (2.6, 1.3, -4.0), (2.95, 0.55, -4.0), (2.95, 1.25, -4.0), (2.95, 1.3, -4.0), (2.95, 0.5, -4.0), (3.0, 1.3, -4.0), (3.0, 0.5, -4.0), (3.7, 0.5, -4.0), (3.65, 0.55, -4.0), (3.65, 1.25, -4.0), (3.7, 1.3, -4.0), (3.35, 0.5, -4.0), (3.35, 1.3, -4.0), (3.35, 1.25, -4.0), (3.3, 0.5, -4.0), (3.3, 1.3, -4.0), (3.3, 1.25, -4.0), (3.35, 0.55, -4.0), (3.3, 0.55, -4.0), (3.0, 0.55, -4.0), (3.0, 1.25, -4.0)], [], [(0, 3, 2, 1), (0, 1, 4, 5), (5, 4, 22, 23), (3, 0, 5, 6), (1, 2, 7, 4), (6, 5, 23, 8), (4, 7, 9, 22), (13, 12, 11, 10), (20, 14, 10, 11), (15, 16, 12, 13), (21, 17, 14, 20), (18, 19, 16, 15), (16, 20, 11, 12), (19, 21, 20, 16), (23, 22, 21, 19), (9, 17, 21, 22), (8, 23, 19, 18)])
me_plane_015.polygons.foreach_set('material_index', [0, 1, 0, 0, 0, 0, 0, 0, 0, 0, 0, 0, 1, 0, 1, 0, 0])
me_plane_015.materials.append(mat_frame)
me_plane_015.materials.append(mat_interior)
me_plane_015.use_remesh_preserve_volume = False
me_plane_015.use_remesh_preserve_attributes = False
me_plane_015.use_mirror_vertex_groups = False
me_plane_015.update()
me_plane_008 = bpy.data.meshes.new('Plane.008')
me_plane_008.from_pydata([(-1.488, 3.936, -1.049), (-0.6931, 4.532, -1.844), (1.767, 4.532, -1.844), (0.9715, 3.936, -1.049), (0.9715, 3.936, -2.965), (1.767, 4.532, -2.17), (-0.6931, 4.532, -2.17), (-1.488, 3.936, -2.965), (-1.749, 3.936, -2.704), (-1.052, 4.459, -2.007), (-1.749, 3.936, -1.31), (-2.075, 3.692, -1.09), (-2.075, 3.692, -2.924), (2.19, 4.459, -2.268), (1.493, 3.936, -2.965), (2.887, 3.936, -2.965), (2.451, 4.459, -2.007), (3.148, 3.936, -2.704), (1.232, 3.936, -0.7886), (2.027, 4.532, -1.584), (2.027, 4.532, -0.08437), (1.232, 3.936, 0.7106), (2.353, 4.532, -1.584), (3.148, 3.936, 0.7106), (2.353, 4.532, -0.08437), (1.493, 3.936, 0.9714), (2.19, 4.459, 0.2742), (2.887, 3.936, 0.9714), (2.109, 4.496, -1.926), (-1.488, 2.936, -1.049), (0.9715, 2.936, -1.049), (0.9715, 2.936, -2.965), (-1.488, 2.936, -2.965), (-2.075, 2.692, -1.09), (-2.075, 2.692, -2.924), (1.493, 2.936, -2.965), (2.887, 2.936, -2.965), (1.232, 2.936, -0.7886), (1.232, 2.936, 0.7106), (1.493, 2.936, 0.9714), (2.887, 2.936, 0.9714), (3.148, 2.936, -2.704), (3.148, 2.936, 0.7106)], [], [(0, 3, 2, 1), (4, 7, 6, 5), (8, 10, 9), (13, 15, 14), (18, 21, 20, 19), (25, 27, 26), (10, 0, 1, 9), (1, 2, 5, 6), (2, 3, 18, 19), (5, 13, 14, 4), (7, 8, 9, 6), (8, 12, 11, 10), (13, 16, 17, 15), (19, 20, 24, 22), (20, 21, 25, 26), (23, 24, 26, 27), (0, 10, 11), (1, 6, 9), (5, 2, 28), (19, 28, 2), (5, 28, 13), (13, 28, 16), (22, 16, 28), (22, 28, 19), (7, 12, 8), (20, 26, 24), (17, 22, 24, 23), (16, 22, 17), (3, 0, 29, 30), (7, 4, 31, 32), (11, 12, 34, 33), (14, 15, 36, 35), (21, 18, 37, 38), (27, 25, 39, 40), (18, 3, 30, 37), (4, 14, 35, 31), (15, 17, 41, 36), (25, 21, 38, 39), (23, 27, 40, 42), (0, 11, 33, 29), (12, 7, 32, 34), (17, 23, 42, 41)])
me_plane_008.polygons.foreach_set('use_smooth', [0, 0, 0, 0, 0, 0, 1, 1, 1, 0, 1, 0, 0, 1, 1, 1, 1, 1, 1, 1, 1, 1, 1, 1, 1, 1, 0, 0, 0, 0, 0, 0, 0, 0, 1, 0, 0, 1, 1, 1, 1, 0])
me_plane_008.materials.append(mat_tiles)
me_plane_008.use_remesh_preserve_volume = False
me_plane_008.use_remesh_preserve_attributes = False
me_plane_008.use_mirror_vertex_groups = False
me_plane_008.update()
me_plane_004 = bpy.data.meshes.new('Plane.004')
me_plane_004.from_pydata([(1.2, 2.0, 2.5), (1.9, 1.4, 2.5), (0.5, 1.4, 2.5), (0.5, 1.4, 2.0), (1.9, 1.4, 2.0), (1.2, 2.0, 2.0), (1.9, 1.3, 2.5), (0.5, 1.3, 2.5), (0.5, 1.3, 2.0), (1.9, 1.3, 2.0)], [], [(0, 2, 1), (2, 0, 5, 3), (0, 1, 4, 5), (1, 2, 7, 6), (2, 3, 8, 7), (4, 1, 6, 9)])
me_plane_004.polygons.foreach_set('material_index', [0, 1, 1, 0, 0, 0])
me_plane_004.materials.append(mat_walltiles)
me_plane_004.materials.append(mat_tiles)
me_plane_004.use_remesh_preserve_volume = False
me_plane_004.use_remesh_preserve_attributes = False
me_plane_004.use_mirror_vertex_groups = False
me_plane_004.update()
me_plane_003 = bpy.data.meshes.new('Plane.003')
me_plane_003.from_pydata([(1.85, 2.85, -0.0001323), (1.85, 2.15, -0.0001323), (1.8, 2.1, -0.0001323), (1.8, 2.9, -0.0001323), (2.15, 2.15, -0.0001323), (2.2, 2.15, -0.0001323), (2.15, 2.85, -0.0001323), (2.15, 2.9, -0.0001323), (2.15, 2.1, -0.0001323), (2.2, 2.85, -0.0001323), (2.2, 2.9, -0.0001323), (2.2, 2.1, -0.0001323), (2.55, 2.9, -0.0001323), (2.5, 2.85, -0.0001323), (2.5, 2.15, -0.0001323), (2.55, 2.1, -0.0001323)], [], [(0, 3, 2, 1), (0, 1, 4, 6), (6, 4, 5, 9), (9, 5, 14, 13), (3, 0, 6, 7), (1, 2, 8, 4), (7, 6, 9, 10), (4, 8, 11, 5), (10, 9, 13, 12), (5, 11, 15, 14), (12, 13, 14, 15)])
me_plane_003.polygons.foreach_set('material_index', [0, 1, 0, 1, 0, 0, 0, 0, 0, 0, 0])
me_plane_003.materials.append(mat_frame)
me_plane_003.materials.append(mat_interior)
me_plane_003.use_remesh_preserve_volume = False
me_plane_003.use_remesh_preserve_attributes = False
me_plane_003.use_mirror_vertex_groups = False
me_plane_003.update()
me_plane_002 = bpy.data.meshes.new('Plane.002')
me_plane_002.from_pydata([(1.65, 1.25, -0.0001323), (1.65, 0.55, -0.0001323), (1.6, 0.5, -0.0001323), (1.6, 1.3, -0.0001323), (1.95, 0.55, -0.0001323), (2.0, 0.55, -0.0001323), (1.95, 1.25, -0.0001323), (1.95, 1.3, -0.0001323), (1.95, 0.5, -0.0001323), (2.0, 1.25, -0.0001323), (2.0, 1.3, -0.0001323), (2.0, 0.5, -0.0001323), (2.35, 1.3, -0.0001323), (2.3, 1.25, -0.0001323), (2.3, 0.55, -0.0001323), (2.35, 0.5, -0.0001323)], [], [(0, 3, 2, 1), (0, 1, 4, 6), (6, 4, 5, 9), (9, 5, 14, 13), (3, 0, 6, 7), (1, 2, 8, 4), (7, 6, 9, 10), (4, 8, 11, 5), (10, 9, 13, 12), (5, 11, 15, 14), (12, 13, 14, 15)])
me_plane_002.polygons.foreach_set('material_index', [0, 1, 0, 1, 0, 0, 0, 0, 0, 0, 0])
me_plane_002.materials.append(mat_frame)
me_plane_002.materials.append(mat_interior)
me_plane_002.use_remesh_preserve_volume = False
me_plane_002.use_remesh_preserve_attributes = False
me_plane_002.use_mirror_vertex_groups = False
me_plane_002.update()
me_plane_001 = bpy.data.meshes.new('Plane.001')
me_plane_001.from_pydata([(0.14, 3.0, -4.0), (0.14, 1.4, -4.0), (-2.86, 1.4, -4.0), (-2.56, 3.0, -4.0), (-2.56, 3.0, -1.192e-07), (0.14, 3.0, -1.192e-07), (-2.86, 1.4, -1.192e-07), (0.14, 1.4, -1.192e-07), (-4.06, 2.1, -4.0), (-4.06, 2.1, -2.384e-07), (-4.06, 1.4, -4.0), (-4.06, 1.4, -2.384e-07), (4.14, 1.4, -1.192e-07), (4.14, 3.0, -1.192e-07), (4.14, 1.4, -4.0), (4.14, 3.0, -4.0), (4.14, 2.9, 2.0), (4.14, 1.4, 2.0), (0.14, 1.4, 2.0), (0.14, 2.9, 2.0), (0.14, -1.629e-07, 2.0), (4.14, -1.629e-07, 2.0), (4.14, 3.139e-07, -4.0), (4.14, 7.55e-08, -2.384e-07), (-4.06, 7.908e-07, -3.576e-07), (-4.06, 7.908e-07, -4.0), (0.14, 7.55e-08, -2.384e-07), (-2.86, 3.139e-07, -2.384e-07), (-2.86, 5.523e-07, -4.0), (0.14, 3.139e-07, -4.0), (-3.26, 2.7, -4.0), (-3.26, 2.7, -1.192e-07), (4.14, 3.0, 1.7), (0.14, 3.0, 1.7)], [], [(0, 3, 2, 1), (6, 4, 5, 7), (9, 8, 10, 11), (4, 9, 11, 6), (2, 10, 8, 3), (0, 1, 14, 15), (12, 15, 14), (13, 15, 12), (13, 12, 17, 16), (7, 5, 19, 18), (18, 19, 16, 17), (18, 17, 21, 20), (7, 18, 20, 26), (17, 12, 23, 21), (14, 1, 29, 22), (12, 14, 22, 23), (2, 10, 25, 28), (6, 11, 24, 27), (10, 11, 24, 25), (6, 7, 26, 27), (1, 2, 28, 29), (4, 31, 9), (3, 8, 30), (16, 19, 33, 32), (13, 16, 32), (5, 33, 19)])
me_plane_001.polygons.foreach_set('material_index', [0, 0, 0, 0, 0, 0, 0, 0, 0, 0, 0, 2, 2, 2, 2, 2, 2, 2, 2, 2, 2, 0, 0, 0, 0, 0])
me_plane_001.materials.append(mat_walltiles)
me_plane_001.materials.append(mat_tiles)
me_plane_001.materials.append(mat_rendering)
me_plane_001.use_remesh_preserve_volume = False
me_plane_001.use_remesh_preserve_attributes = False
me_plane_001.use_mirror_vertex_groups = False
me_plane_001.update()
me_plane_014 = bpy.data.meshes.new('Plane.014')
me_plane_014.from_pydata([(2.95, 1.25, -0.0001326), (2.95, 0.55, -0.0001326), (2.9, 0.5, -0.0001326), (2.9, 1.3, -0.0001326), (3.25, 0.55, -0.0001326), (3.3, 0.55, -0.0001326), (3.25, 1.25, -0.0001326), (3.25, 1.3, -0.0001326), (3.25, 0.5, -0.0001326), (3.3, 1.25, -0.0001326), (3.3, 1.3, -0.0001326), (3.3, 0.5, -0.0001326), (3.65, 1.3, -0.0001326), (3.6, 1.25, -0.0001326), (3.6, 0.55, -0.0001326), (3.65, 0.5, -0.0001326)], [], [(0, 3, 2, 1), (0, 1, 4, 6), (6, 4, 5, 9), (9, 5, 14, 13), (3, 0, 6, 7), (1, 2, 8, 4), (7, 6, 9, 10), (4, 8, 11, 5), (10, 9, 13, 12), (5, 11, 15, 14), (12, 13, 14, 15)])
me_plane_014.polygons.foreach_set('material_index', [0, 1, 0, 1, 0, 0, 0, 0, 0, 0, 0])
me_plane_014.materials.append(mat_frame)
me_plane_014.materials.append(mat_interior)
me_plane_014.use_remesh_preserve_volume = False
me_plane_014.use_remesh_preserve_attributes = False
me_plane_014.use_mirror_vertex_groups = False
me_plane_014.update()
me_plane_013 = bpy.data.meshes.new('Plane.013')
me_plane_013.from_pydata([(0.35, 1.25, -0.0001321), (0.35, 0.55, -0.0001321), (0.3, 0.5, -0.0001321), (0.3, 1.3, -0.0001321), (0.65, 0.55, -0.0001321), (0.7, 0.55, -0.0001321), (0.65, 1.25, -0.0001321), (0.65, 1.3, -0.0001321), (0.65, 0.5, -0.0001321), (0.7, 1.25, -0.0001321), (0.7, 1.3, -0.0001321), (0.7, 0.5, -0.0001321), (1.05, 1.3, -0.0001321), (1.0, 1.25, -0.0001321), (1.0, 0.55, -0.0001321), (1.05, 0.5, -0.0001321)], [], [(0, 3, 2, 1), (0, 1, 4, 6), (6, 4, 5, 9), (9, 5, 14, 13), (3, 0, 6, 7), (1, 2, 8, 4), (7, 6, 9, 10), (4, 8, 11, 5), (10, 9, 13, 12), (5, 11, 15, 14), (12, 13, 14, 15)])
me_plane_013.polygons.foreach_set('material_index', [0, 1, 0, 1, 0, 0, 0, 0, 0, 0, 0])
me_plane_013.materials.append(mat_frame)
me_plane_013.materials.append(mat_interior)
me_plane_013.use_remesh_preserve_volume = False
me_plane_013.use_remesh_preserve_attributes = False
me_plane_013.use_mirror_vertex_groups = False
me_plane_013.update()
me_plane_012 = bpy.data.meshes.new('Plane.012')
me_plane_012.from_pydata([(0.35, 2.85, -0.0001321), (0.35, 2.15, -0.0001321), (0.3, 2.1, -0.0001321), (0.3, 2.9, -0.0001321), (0.65, 2.15, -0.0001321), (0.65, 2.85, -0.0001321), (0.65, 2.9, -0.0001321), (0.65, 2.1, -0.0001321), (0.7, 2.9, -0.0001321), (0.7, 2.1, -0.0001321), (1.4, 2.1, -0.0001323), (1.35, 2.15, -0.0001323), (1.35, 2.85, -0.0001323), (1.4, 2.9, -0.0001323), (1.05, 2.1, -0.0001323), (1.05, 2.9, -0.0001323), (1.05, 2.85, -0.0001323), (1.0, 2.1, -0.0001323), (1.0, 2.9, -0.0001323), (1.0, 2.85, -0.0001323), (1.05, 2.15, -0.0001323), (1.0, 2.15, -0.0001323), (0.7, 2.15, -0.0001323), (0.7, 2.85, -0.0001323)], [], [(0, 3, 2, 1), (0, 1, 4, 5), (5, 4, 22, 23), (3, 0, 5, 6), (1, 2, 7, 4), (6, 5, 23, 8), (4, 7, 9, 22), (13, 12, 11, 10), (20, 14, 10, 11), (15, 16, 12, 13), (21, 17, 14, 20), (18, 19, 16, 15), (16, 20, 11, 12), (19, 21, 20, 16), (23, 22, 21, 19), (9, 17, 21, 22), (8, 23, 19, 18)])
me_plane_012.polygons.foreach_set('material_index', [0, 1, 0, 0, 0, 0, 0, 0, 0, 0, 0, 0, 1, 0, 1, 0, 0])
me_plane_012.materials.append(mat_frame)
me_plane_012.materials.append(mat_interior)
me_plane_012.use_remesh_preserve_volume = False
me_plane_012.use_remesh_preserve_attributes = False
me_plane_012.use_mirror_vertex_groups = False
me_plane_012.update()
me_plane_009 = bpy.data.meshes.new('Plane.009')
me_plane_009.from_pydata([(-3.65, 2.85, -2.0), (-3.65, 2.15, -2.0), (-3.7, 2.1, -2.0), (-3.7, 2.9, -2.0), (-3.35, 2.15, -2.0), (-3.35, 2.85, -2.0), (-3.35, 2.9, -2.0), (-3.35, 2.1, -2.0), (-3.3, 2.9, -2.0), (-3.3, 2.1, -2.0), (-2.6, 2.1, -2.0), (-2.65, 2.15, -2.0), (-2.65, 2.85, -2.0), (-2.6, 2.9, -2.0), (-2.95, 2.1, -2.0), (-2.95, 2.9, -2.0), (-2.95, 2.85, -2.0), (-3.0, 2.1, -2.0), (-3.0, 2.9, -2.0), (-3.0, 2.85, -2.0), (-2.95, 2.15, -2.0), (-3.0, 2.15, -2.0), (-3.3, 2.15, -2.0), (-3.3, 2.85, -2.0)], [], [(0, 3, 2, 1), (0, 1, 4, 5), (5, 4, 22, 23), (3, 0, 5, 6), (1, 2, 7, 4), (6, 5, 23, 8), (4, 7, 9, 22), (13, 12, 11, 10), (20, 14, 10, 11), (15, 16, 12, 13), (21, 17, 14, 20), (18, 19, 16, 15), (16, 20, 11, 12), (19, 21, 20, 16), (23, 22, 21, 19), (9, 17, 21, 22), (8, 23, 19, 18)])
me_plane_009.polygons.foreach_set('material_index', [0, 1, 0, 0, 0, 0, 0, 0, 0, 0, 0, 0, 1, 0, 1, 0, 0])
me_plane_009.materials.append(mat_frame)
me_plane_009.materials.append(mat_interior)
me_plane_009.use_remesh_preserve_volume = False
me_plane_009.use_remesh_preserve_attributes = False
me_plane_009.use_mirror_vertex_groups = False
me_plane_009.update()
me_plane_007 = bpy.data.meshes.new('Plane.007')
me_plane_007.from_pydata([(-3.65, 1.25, -2.0), (-3.65, 0.55, -2.0), (-3.7, 0.5, -2.0), (-3.7, 1.3, -2.0), (-3.35, 0.55, -2.0), (-3.35, 1.25, -2.0), (-3.35, 1.3, -2.0), (-3.35, 0.5, -2.0), (-3.3, 1.3, -2.0), (-3.3, 0.5, -2.0), (-2.6, 0.5, -2.0), (-2.65, 0.55, -2.0), (-2.65, 1.25, -2.0), (-2.6, 1.3, -2.0), (-2.95, 0.5, -2.0), (-2.95, 1.3, -2.0), (-2.95, 1.25, -2.0), (-3.0, 0.5, -2.0), (-3.0, 1.3, -2.0), (-3.0, 1.25, -2.0), (-2.95, 0.55, -2.0), (-3.0, 0.55, -2.0), (-3.3, 0.55, -2.0), (-3.3, 1.25, -2.0)], [], [(0, 3, 2, 1), (0, 1, 4, 5), (5, 4, 22, 23), (3, 0, 5, 6), (1, 2, 7, 4), (6, 5, 23, 8), (4, 7, 9, 22), (13, 12, 11, 10), (20, 14, 10, 11), (15, 16, 12, 13), (21, 17, 14, 20), (18, 19, 16, 15), (16, 20, 11, 12), (19, 21, 20, 16), (23, 22, 21, 19), (9, 17, 21, 22), (8, 23, 19, 18)])
me_plane_007.polygons.foreach_set('material_index', [0, 1, 0, 0, 0, 0, 0, 0, 0, 0, 0, 0, 1, 0, 1, 0, 0])
me_plane_007.materials.append(mat_frame)
me_plane_007.materials.append(mat_interior)
me_plane_007.use_remesh_preserve_volume = False
me_plane_007.use_remesh_preserve_attributes = False
me_plane_007.use_mirror_vertex_groups = False
me_plane_007.update()
me_plane_006 = bpy.data.meshes.new('Plane.006')
me_plane_006.from_pydata([(-1.57, 1.666e-07, -2.0), (-1.38, 0.75, -2.0), (-1.57, 1.3, -2.0), (-1.38, 1.15, -2.0), (-0.87, 1.3, -2.0), (-1.08, 1.15, -2.0), (-1.08, 0.75, -2.0), (-0.87, 3.298e-07, -2.0)], [], [(2, 0, 1, 3), (3, 1, 6, 5), (2, 3, 5, 4), (1, 0, 7, 6), (4, 5, 6, 7)])
me_plane_006.polygons.foreach_set('material_index', [0, 1, 0, 0, 0])
me_plane_006.materials.append(mat_frame)
me_plane_006.materials.append(mat_interior)
me_plane_006.use_remesh_preserve_volume = False
me_plane_006.use_remesh_preserve_attributes = False
me_plane_006.use_mirror_vertex_groups = False
me_plane_006.update()
me_plane_005 = bpy.data.meshes.new('Plane.005')
me_plane_005.from_pydata([(-1.55, 2.85, -2.0), (-1.55, 2.15, -2.0), (-1.6, 2.1, -2.0), (-1.6, 2.9, -2.0), (-1.25, 2.15, -2.0), (-1.2, 2.15, -2.0), (-1.25, 2.85, -2.0), (-1.25, 2.9, -2.0), (-1.25, 2.1, -2.0), (-1.2, 2.85, -2.0), (-1.2, 2.9, -2.0), (-1.2, 2.1, -2.0), (-0.85, 2.9, -2.0), (-0.9, 2.85, -2.0), (-0.9, 2.15, -2.0), (-0.85, 2.1, -2.0)], [], [(0, 3, 2, 1), (0, 1, 4, 6), (6, 4, 5, 9), (9, 5, 14, 13), (3, 0, 6, 7), (1, 2, 8, 4), (7, 6, 9, 10), (4, 8, 11, 5), (10, 9, 13, 12), (5, 11, 15, 14), (12, 13, 14, 15)])
me_plane_005.polygons.foreach_set('material_index', [0, 1, 0, 1, 0, 0, 0, 0, 0, 0, 0])
me_plane_005.materials.append(mat_frame)
me_plane_005.materials.append(mat_interior)
me_plane_005.use_remesh_preserve_volume = False
me_plane_005.use_remesh_preserve_attributes = False
me_plane_005.use_mirror_vertex_groups = False
me_plane_005.update()
me_plane_088 = bpy.data.meshes.new('Plane.088')
me_plane_088.from_pydata([(-0.65, 2.85, -4.0), (-0.65, 2.15, -4.0), (-0.7, 2.1, -4.0), (-0.7, 2.9, -4.0), (-0.35, 2.15, -4.0), (-0.3, 2.15, -4.0), (-0.35, 2.85, -4.0), (-0.35, 2.9, -4.0), (-0.35, 2.1, -4.0), (-0.3, 2.85, -4.0), (-0.3, 2.9, -4.0), (-0.3, 2.1, -4.0), (0.05, 2.9, -4.0), (-2.384e-07, 2.85, -4.0), (-2.384e-07, 2.15, -4.0), (0.05, 2.1, -4.0)], [], [(0, 3, 2, 1), (0, 1, 4, 6), (6, 4, 5, 9), (9, 5, 14, 13), (3, 0, 6, 7), (1, 2, 8, 4), (7, 6, 9, 10), (4, 8, 11, 5), (10, 9, 13, 12), (5, 11, 15, 14), (12, 13, 14, 15)])
me_plane_088.polygons.foreach_set('material_index', [0, 1, 0, 1, 0, 0, 0, 0, 0, 0, 0])
me_plane_088.materials.append(mat_frame)
me_plane_088.materials.append(mat_interior)
me_plane_088.use_remesh_preserve_volume = False
me_plane_088.use_remesh_preserve_attributes = False
me_plane_088.use_mirror_vertex_groups = False
me_plane_088.update()
me_plane_085 = bpy.data.meshes.new('Plane.085')
me_plane_085.from_pydata([(1.45, 2.85, -4.0), (1.45, 2.15, -4.0), (1.4, 2.1, -4.0), (1.4, 2.9, -4.0), (1.75, 2.15, -4.0), (1.8, 2.15, -4.0), (1.75, 2.85, -4.0), (1.75, 2.9, -4.0), (1.75, 2.1, -4.0), (1.8, 2.85, -4.0), (1.8, 2.9, -4.0), (1.8, 2.1, -4.0), (2.15, 2.9, -4.0), (2.1, 2.85, -4.0), (2.1, 2.15, -4.0), (2.15, 2.1, -4.0)], [], [(0, 3, 2, 1), (0, 1, 4, 6), (6, 4, 5, 9), (9, 5, 14, 13), (3, 0, 6, 7), (1, 2, 8, 4), (7, 6, 9, 10), (4, 8, 11, 5), (10, 9, 13, 12), (5, 11, 15, 14), (12, 13, 14, 15)])
me_plane_085.polygons.foreach_set('material_index', [0, 1, 0, 1, 0, 0, 0, 0, 0, 0, 0])
me_plane_085.materials.append(mat_frame)
me_plane_085.materials.append(mat_interior)
me_plane_085.use_remesh_preserve_volume = False
me_plane_085.use_remesh_preserve_attributes = False
me_plane_085.use_mirror_vertex_groups = False
me_plane_085.update()
me_plane_011 = bpy.data.meshes.new('Plane.011')
me_plane_011.from_pydata([(-2.688, 2.936, 0.1506), (-0.6931, 4.432, -1.844), (1.767, 4.432, -1.844), (-0.2285, 2.936, 0.1506), (-0.2285, 2.936, -4.165), (1.767, 4.432, -2.17), (-0.6931, 4.432, -2.17), (-2.688, 2.936, -4.165), (-2.949, 2.936, -3.904), (-1.052, 4.359, -2.007), (-2.949, 2.936, -0.1101), (-3.275, 2.692, 0.1099), (-3.275, 2.692, -4.124), (-4.221, 1.982, -4.124), (-4.221, 1.982, 0.1099), (2.19, 4.359, -2.268), (0.293, 2.936, -4.165), (4.087, 2.936, -4.165), (2.451, 4.359, -2.007), (4.348, 2.936, -3.904), (0.03228, 2.936, 0.4114), (2.027, 4.432, -1.584), (2.027, 4.432, -0.08437), (0.03228, 2.936, 1.911), (2.353, 4.432, -1.584), (4.348, 2.936, 1.911), (2.353, 4.432, -0.08437), (0.293, 2.936, 2.171), (2.19, 4.359, 0.2742), (4.087, 2.936, 2.171), (2.109, 4.396, -1.926)], [], [(0, 3, 2, 1), (4, 7, 6, 5), (8, 10, 9), (11, 12, 13, 14), (15, 17, 16), (20, 23, 22, 21), (27, 29, 28), (10, 0, 1, 9), (1, 2, 5, 6), (2, 3, 20, 21), (5, 15, 16, 4), (7, 8, 9, 6), (8, 12, 11, 10), (15, 18, 19, 17), (21, 22, 26, 24), (22, 23, 27, 28), (25, 26, 28, 29), (0, 10, 11), (1, 6, 9), (5, 2, 30), (21, 30, 2), (5, 30, 15), (15, 30, 18), (24, 18, 30), (24, 30, 21), (7, 12, 8), (22, 28, 26), (19, 24, 26, 25), (18, 24, 19)])
me_plane_011.polygons.foreach_set('use_smooth', [0, 0, 0, 0, 0, 0, 0, 1, 1, 1, 0, 1, 0, 0, 1, 1, 1, 1, 1, 1, 1, 1, 1, 1, 1, 1, 1, 0, 0])
me_plane_011.materials.append(mat_tiles)
me_plane_011.use_remesh_preserve_volume = False
me_plane_011.use_remesh_preserve_attributes = False
me_plane_011.use_mirror_vertex_groups = False
me_plane_011.update()
me_plane_010 = bpy.data.meshes.new('Plane.010')
me_plane_010.from_pydata([(1.95, -1.94, 0.0001214), (1.95, -4.25, 0.0001214), (0.4403, -4.25, 0.0001214), (0.4403, -1.94, 0.0001214)], [], [(0, 3, 2, 1)])
me_plane_010.materials.append(mat_pavement)
me_plane_010.use_remesh_preserve_volume = False
me_plane_010.use_remesh_preserve_attributes = False
me_plane_010.use_mirror_vertex_groups = False
me_plane_010.update()
me_sphere = bpy.data.meshes.new('Sphere')
me_sphere.from_pydata([(-1.333e-06, 1.25e-06, 31.62), (-22.88, 16.62, 14.14), (8.74, 26.9, 14.14), (28.28, 4.856e-07, 14.14), (-8.74, 26.9, -14.14), (22.88, 16.62, -14.14), (-28.28, -7.508e-07, -14.14), (1.432e-06, -1.515e-06, -31.62), (-13.45, 9.772, 26.9), (5.137, 15.81, 26.9), (-8.313, 25.58, 16.63), (-26.9, 5.941e-07, 16.63), (16.63, 1.043e-06, 26.9), (21.76, 15.81, 16.63), (-30.08, 9.772, -1.941e-06), (-18.59, 25.58, -2.13e-06), (4.973e-08, 31.62, -1.581e-06), (18.59, 25.58, -5.047e-07), (30.08, 9.772, 6.886e-07), (-21.76, 15.81, -16.63), (8.313, 25.58, -16.63), (26.9, -8.593e-07, -16.63), (-16.63, -1.308e-06, -26.9), (-5.137, 15.81, -26.9), (13.45, 9.772, -26.9), (-24.33, 17.68, -2.035e-06), (-20.73, 21.1, 7.071), (-21.46, 21.63, -2.082e-06), (-19.66, 23.34, 3.536), (-22.53, 19.39, 3.536), (-22.9, 19.65, -2.059e-06), (-20.02, 23.61, -2.106e-06), (-20.2, 22.22, 5.303), (-19.12, 24.46, 1.768), (-21.63, 20.25, 5.303), (-23.43, 18.53, 1.768), (-20.56, 22.49, 1.768), (-21.1, 21.37, 3.536), (-22.0, 20.51, 1.768), (-22.18, 20.64, -2.071e-06), (-20.74, 22.62, -2.094e-06), (-19.93, 22.78, 4.419), (-19.39, 23.9, 2.652), (-22.08, 19.82, 4.419), (-22.98, 18.96, 2.652), (-21.01, 22.06, 0.8839), (-20.11, 22.92, 2.652), (-21.82, 20.38, 3.536), (-20.38, 22.36, 3.536), (-21.73, 21.07, 0.8839), (-22.26, 19.95, 2.652), (-20.29, 23.05, 0.8839), (-19.57, 24.04, 0.8839), (-19.84, 23.48, 1.768), (-20.83, 21.93, 2.652), (-21.55, 20.94, 2.652), (-21.28, 21.5, 1.768), (-23.16, 19.09, 0.8839), (-22.45, 20.08, 0.8839), (-22.71, 19.52, 1.768), (-21.37, 20.81, 4.419), (-20.65, 21.8, 4.419), (-20.92, 21.24, 5.303), (-6.725, 4.886, 29.26), (-18.17, 13.2, 20.52), (2.569, 7.906, 29.26), (6.939, 21.36, 20.52), (0.2137, 26.24, 15.38), (-15.6, 21.1, 15.38), (-24.89, 8.312, 15.38), (-29.18, 4.886, -7.071), (-26.48, 13.2, 7.071), (-13.66, 26.24, -7.071), (4.37, 29.26, 7.071), (-4.37, 29.26, -7.071), (13.66, 26.24, 7.071), (20.73, 21.1, -7.071), (-25.02, 7.906, -15.38), (-15.25, 21.36, -15.38), (-0.2137, 26.24, -15.38), (15.6, 21.1, -15.38), (-22.45, -1.03e-06, -20.52), (-8.313, -1.412e-06, -29.26), (-6.939, 21.36, -20.52), (-2.569, 7.906, -29.26), (18.17, 13.2, -20.52), (6.725, 4.886, -29.26), (-10.88, 17.68, 21.76), (-4.156, 12.79, 26.9), (-1.588, 20.7, 21.76), (-20.17, 4.886, 21.76), (-28.49, 4.886, 8.313), (-4.156, 28.6, 8.313), (-13.45, 25.58, 8.313), (-9.294, 28.6, -1.855e-06), (-25.92, 12.79, -8.313), (-20.17, 20.7, -8.313), (4.156, 28.6, -8.313), (9.294, 28.6, -1.043e-06), (13.45, 25.58, -8.313), (-13.45, 15.81, -21.76), (-19.19, 7.906, -21.76), (-10.88, 7.906, -26.9), (10.88, 17.68, -21.76), (1.588, 20.7, -21.76), (4.156, 12.79, -26.9), (-19.08, 24.81, 0.4419)], [], [(9, 13, 12), (3, 12, 13), (18, 3, 13), (13, 17, 18), (21, 18, 5), (30, 25, 19), (26, 32, 10), (25, 35, 1), (34, 26, 1), (31, 40, 19), (40, 27, 19), (27, 39, 19), (39, 30, 19), (32, 41, 10), (41, 28, 10), (28, 42, 10), (42, 33, 10), (51, 36, 45), (45, 40, 51), (31, 51, 40), (40, 45, 27), (51, 31, 52), (52, 53, 51), (36, 51, 53), (53, 52, 33), (42, 28, 46), (46, 53, 42), (33, 42, 53), (53, 46, 36), (54, 36, 46), (46, 48, 54), (37, 54, 48), (48, 46, 28), (54, 37, 55), (55, 56, 54), (36, 54, 56), (56, 55, 38), (49, 27, 45), (45, 56, 49), (38, 49, 56), (56, 45, 36), (50, 38, 55), (55, 47, 50), (29, 50, 47), (47, 55, 37), (30, 57, 25), (57, 35, 25), (57, 30, 58), (58, 59, 57), (35, 57, 59), (59, 58, 38), (50, 29, 44), (44, 59, 50), (38, 50, 59), (59, 44, 35), (49, 38, 58), (58, 39, 49), (27, 49, 39), (39, 58, 30), (60, 34, 43), (43, 47, 60), (37, 60, 47), (47, 43, 29), (60, 37, 61), (61, 62, 60), (34, 60, 62), (62, 61, 32), (34, 62, 26), (62, 32, 26), (41, 32, 61), (61, 48, 41), (28, 41, 48), (48, 61, 37), (35, 44, 1), (44, 29, 1), (29, 43, 1), (43, 34, 1), (68, 10, 87), (87, 64, 68), (1, 68, 64), (64, 87, 8), (88, 8, 87), (87, 89, 88), (9, 88, 89), (89, 87, 10), (67, 2, 66), (66, 89, 67), (10, 67, 89), (89, 66, 9), (88, 9, 65), (65, 63, 88), (8, 88, 63), (65, 0, 63), (90, 11, 69), (69, 64, 90), (8, 90, 64), (64, 69, 1), (9, 66, 13), (66, 2, 13), (0, 65, 12), (65, 9, 12), (91, 14, 71), (71, 69, 91), (11, 91, 69), (69, 71, 1), (92, 16, 73), (73, 67, 92), (10, 92, 67), (67, 73, 2), (92, 10, 93), (93, 94, 92), (16, 92, 94), (94, 93, 15), (72, 4, 74), (74, 94, 72), (15, 72, 94), (94, 74, 16), (17, 76, 18), (76, 5, 18), (2, 75, 13), (75, 17, 13), (77, 19, 95), (95, 70, 77), (6, 77, 70), (70, 95, 14), (78, 4, 72), (72, 96, 78), (19, 78, 96), (96, 72, 15), (79, 20, 97), (97, 74, 79), (4, 79, 74), (74, 97, 16), (98, 16, 97), (97, 99, 98), (17, 98, 99), (99, 97, 20), (80, 5, 76), (76, 99, 80), (20, 80, 99), (99, 76, 17), (98, 17, 75), (75, 73, 98), (16, 98, 73), (73, 75, 2), (100, 23, 83), (83, 78, 100), (19, 100, 78), (78, 83, 4), (100, 19, 101), (101, 102, 100), (23, 100, 102), (102, 101, 22), (82, 7, 84), (84, 102, 82), (22, 82, 102), (102, 84, 23), (81, 22, 101), (101, 77, 81), (6, 81, 77), (77, 101, 19), (103, 24, 85), (85, 80, 103), (20, 103, 80), (80, 85, 5), (103, 20, 104), (104, 105, 103), (24, 103, 105), (105, 104, 23), (84, 7, 86), (86, 105, 84), (23, 84, 105), (105, 86, 24), (83, 23, 104), (104, 79, 83), (4, 83, 79), (79, 104, 20), (5, 85, 21), (85, 24, 21), (14, 95, 25), (95, 19, 25), (1, 71, 25), (71, 14, 25), (10, 68, 26), (68, 1, 26), (19, 96, 31), (96, 15, 31), (15, 93, 33), (93, 10, 33), (52, 106, 33), (106, 15, 33), (15, 106, 31), (106, 52, 31)])
me_sphere.use_remesh_preserve_volume = False
me_sphere.use_remesh_preserve_attributes = False
me_sphere.use_mirror_vertex_groups = False
me_sphere.update()
me_plane = bpy.data.meshes.new('Plane')
me_plane.from_pydata([(4.25, 4.06, 0.0001214), (4.25, -4.25, 0.0001214), (-4.06, -4.25, 0.0001214), (-4.06, 4.06, 0.0001214)], [], [(0, 3, 2, 1)])
me_plane.materials.append(mat_transparent)
me_plane.use_remesh_preserve_volume = False
me_plane.use_remesh_preserve_attributes = False
me_plane.use_mirror_vertex_groups = False
me_plane.update()

# ---- objects
ob_cube_002 = bpy.data.objects.new('Cube.002', me_cube_002)
ob_cube_001 = bpy.data.objects.new('Cube.001', me_cube_001)
ob_cylinder = bpy.data.objects.new('Cylinder', me_cylinder)
ob_cube = bpy.data.objects.new('Cube', me_cube)
ob_plane_024 = bpy.data.objects.new('Plane.024', me_plane_022)
ob_plane_023 = bpy.data.objects.new('Plane.023', me_plane_021)
ob_plane_022 = bpy.data.objects.new('Plane.022', me_plane_020)
ob_plane_021 = bpy.data.objects.new('Plane.021', me_plane_019)
ob_plane_020 = bpy.data.objects.new('Plane.020', me_plane_018)
ob_plane_018 = bpy.data.objects.new('Plane.018', me_plane_017)
ob_plane_017 = bpy.data.objects.new('Plane.017', me_plane_016)
ob_plane_015 = bpy.data.objects.new('Plane.015', me_plane_015)
ob_plane_014 = bpy.data.objects.new('Plane.014', me_plane_008)
ob_plane_013 = bpy.data.objects.new('Plane.013', me_plane_004)
ob_plane_012 = bpy.data.objects.new('Plane.012', me_plane_003)
ob_plane_011 = bpy.data.objects.new('Plane.011', me_plane_002)
ob_plane_007 = bpy.data.objects.new('Plane.007', me_plane_001)
ob_plane_006 = bpy.data.objects.new('Plane.006', me_plane_014)
ob_plane_005 = bpy.data.objects.new('Plane.005', me_plane_013)
ob_plane_004 = bpy.data.objects.new('Plane.004', me_plane_012)
ob_plane_003 = bpy.data.objects.new('Plane.003', me_plane_009)
ob_plane_010 = bpy.data.objects.new('Plane.010', me_plane_007)
ob_plane_009 = bpy.data.objects.new('Plane.009', me_plane_006)
ob_plane_008 = bpy.data.objects.new('Plane.008', me_plane_005)
ob_plane_019 = bpy.data.objects.new('Plane.019', me_plane_088)
ob_plane_016 = bpy.data.objects.new('Plane.016', me_plane_085)
ob_plane_002 = bpy.data.objects.new('Plane.002', me_plane_011)
ob_plane_001 = bpy.data.objects.new('Plane.001', me_plane_010)
ob_camera = bpy.data.objects.new('Camera', cam_camera_001)
ob_sphere = bpy.data.objects.new('Sphere', me_sphere)
ob_lamp_001 = bpy.data.objects.new('Lamp.001', light_lamp)
ob_plane = bpy.data.objects.new('Plane', me_plane)

# ---- transforms, parenting, visibility, modifiers, constraints
ob_cube_002.location = (0.0, 0.0, 0.0)
ob_cube_002.rotation_euler = (1.571, -0.0, -0.0)
ob_cube_002.scale = (-1.0, 1.0, 1.0)
ob_cube_002.lock_rotations_4d = False
ob_cube_002.empty_display_type = 'ARROWS'
ob_cube_002.color = (0.0, 0.0, 0.0, 1.0)
ob_cube_002.lineart.crease_threshold = 0.0
ob_cube_001.location = (0.0, 2.384e-07, -9.118e-15)
ob_cube_001.rotation_euler = (1.571, -0.0, -0.0)
ob_cube_001.lock_rotations_4d = False
ob_cube_001.empty_display_type = 'ARROWS'
ob_cube_001.color = (0.0, 0.0, 0.0, 1.0)
ob_cube_001.lineart.crease_threshold = 0.0
ob_cylinder.location = (0.0, 0.0, 0.0)
ob_cylinder.lock_rotations_4d = False
ob_cylinder.empty_display_type = 'ARROWS'
ob_cylinder.color = (0.0, 0.0, 0.0, 1.0)
ob_cylinder.lineart.crease_threshold = 0.0
ob_cube.location = (0.0, 0.0, -3.179e-31)
ob_cube.rotation_euler = (1.571, -0.0, -0.0)
ob_cube.lock_rotations_4d = False
ob_cube.empty_display_type = 'ARROWS'
ob_cube.color = (0.0, 0.0, 0.0, 1.0)
ob_cube.lineart.crease_threshold = 0.0
ob_plane_024.location = (0.0, -6.771e-36, -3.784e-44)
ob_plane_024.rotation_euler = (1.571, -0.0, 3.142)
ob_plane_024.scale = (1.0, 1.0, -1.0)
ob_plane_024.lock_rotations_4d = False
ob_plane_024.empty_display_type = 'ARROWS'
ob_plane_024.color = (0.0, 0.0, 0.0, 1.0)
ob_plane_024.lineart.crease_threshold = 0.0
ob_plane_023.location = (0.0, 0.0, 0.0)
ob_plane_023.rotation_euler = (1.571, -0.0, -0.0)
ob_plane_023.lock_rotations_4d = False
ob_plane_023.empty_display_type = 'ARROWS'
ob_plane_023.color = (0.0, 0.0, 0.0, 1.0)
ob_plane_023.lineart.crease_threshold = 0.0
ob_plane_022.location = (0.0, 0.0, 0.0)
ob_plane_022.rotation_euler = (1.571, -0.0, -0.0)
ob_plane_022.lock_rotations_4d = False
ob_plane_022.empty_display_type = 'ARROWS'
ob_plane_022.color = (0.0, 0.0, 0.0, 1.0)
ob_plane_022.lineart.crease_threshold = 0.0
ob_plane_021.location = (0.0, 0.0, 0.0)
ob_plane_021.rotation_euler = (1.571, -0.0, -0.0)
ob_plane_021.lock_rotations_4d = False
ob_plane_021.empty_display_type = 'ARROWS'
ob_plane_021.color = (0.0, 0.0, 0.0, 1.0)
ob_plane_021.lineart.crease_threshold = 0.0
ob_plane_020.location = (1.893e-28, 0.0, 0.0)
ob_plane_020.rotation_euler = (1.571, -0.0, -2.384e-07)
ob_plane_020.lock_rotations_4d = False
ob_plane_020.empty_display_type = 'ARROWS'
ob_plane_020.color = (0.0, 0.0, 0.0, 1.0)
ob_plane_020.lineart.crease_threshold = 0.0
ob_plane_018.location = (0.0, 0.0, 0.0)
ob_plane_018.rotation_euler = (1.571, -0.0, -2.384e-07)
ob_plane_018.lock_rotations_4d = False
ob_plane_018.empty_display_type = 'ARROWS'
ob_plane_018.color = (0.0, 0.0, 0.0, 1.0)
ob_plane_018.lineart.crease_threshold = 0.0
ob_plane_017.location = (0.0, 0.0, 0.0)
ob_plane_017.rotation_euler = (1.571, -0.0, -2.384e-07)
ob_plane_017.lock_rotations_4d = False
ob_plane_017.empty_display_type = 'ARROWS'
ob_plane_017.color = (0.0, 0.0, 0.0, 1.0)
ob_plane_017.lineart.crease_threshold = 0.0
ob_plane_015.location = (-5.68e-29, 0.0, 0.0)
ob_plane_015.rotation_euler = (1.571, -0.0, -2.384e-07)
ob_plane_015.lock_rotations_4d = False
ob_plane_015.empty_display_type = 'ARROWS'
ob_plane_015.color = (0.0, 0.0, 0.0, 1.0)
ob_plane_015.lineart.crease_threshold = 0.0
ob_plane_014.location = (0.0, 0.0, 0.0)
ob_plane_014.rotation_euler = (1.571, -0.0, -0.0)
ob_plane_014.lock_rotations_4d = False
ob_plane_014.empty_display_type = 'ARROWS'
ob_plane_014.color = (0.0, 0.0, 0.0, 1.0)
ob_plane_014.lineart.crease_threshold = 0.0
ob_plane_013.location = (0.0, 0.0, 0.0)
ob_plane_013.rotation_euler = (1.571, -0.0, -0.0)
ob_plane_013.lock_rotations_4d = False
ob_plane_013.empty_display_type = 'ARROWS'
ob_plane_013.color = (0.0, 0.0, 0.0, 1.0)
ob_plane_013.lineart.crease_threshold = 0.0
ob_plane_012.location = (-2.998e-36, 0.0, 0.0)
ob_plane_012.rotation_euler = (1.571, -0.0, 3.142)
ob_plane_012.lock_rotations_4d = False
ob_plane_012.empty_display_type = 'ARROWS'
ob_plane_012.color = (0.0, 0.0, 0.0, 1.0)
ob_plane_012.lineart.crease_threshold = 0.0
ob_plane_011.location = (0.0, -1.421e-14, 7.105e-15)
ob_plane_011.rotation_euler = (1.571, -0.0, 3.142)
ob_plane_011.lock_rotations_4d = False
ob_plane_011.empty_display_type = 'ARROWS'
ob_plane_011.color = (0.0, 0.0, 0.0, 1.0)
ob_plane_011.lineart.crease_threshold = 0.0
ob_plane_007.location = (0.0, 0.0, 0.0)
ob_plane_007.rotation_euler = (1.571, -0.0, -0.0)
ob_plane_007.lock_rotations_4d = False
ob_plane_007.empty_display_type = 'ARROWS'
ob_plane_007.color = (0.0, 0.0, 0.0, 1.0)
ob_plane_007.lineart.crease_threshold = 0.0
ob_plane_006.location = (0.0, -1.421e-14, 7.105e-15)
ob_plane_006.rotation_euler = (1.571, -0.0, 3.142)
ob_plane_006.lock_rotations_4d = False
ob_plane_006.empty_display_type = 'ARROWS'
ob_plane_006.color = (0.0, 0.0, 0.0, 1.0)
ob_plane_006.lineart.crease_threshold = 0.0
ob_plane_005.location = (0.0, -1.421e-14, 0.0)
ob_plane_005.rotation_euler = (1.571, -0.0, 3.142)
ob_plane_005.lock_rotations_4d = False
ob_plane_005.empty_display_type = 'ARROWS'
ob_plane_005.color = (0.0, 0.0, 0.0, 1.0)
ob_plane_005.lineart.crease_threshold = 0.0
ob_plane_004.location = (1.271e-21, 0.0, -7.105e-15)
ob_plane_004.rotation_euler = (1.571, -0.0, 3.142)
ob_plane_004.lock_rotations_4d = False
ob_plane_004.empty_display_type = 'ARROWS'
ob_plane_004.color = (0.0, 0.0, 0.0, 1.0)
ob_plane_004.lineart.crease_threshold = 0.0
ob_plane_003.location = (7.868e-22, 0.0, 0.0)
ob_plane_003.rotation_euler = (1.571, -0.0, 3.142)
ob_plane_003.lock_rotations_4d = False
ob_plane_003.empty_display_type = 'ARROWS'
ob_plane_003.color = (0.0, 0.0, 0.0, 1.0)
ob_plane_003.lineart.crease_threshold = 0.0
ob_plane_010.location = (0.0, 0.0, 0.0)
ob_plane_010.rotation_euler = (1.571, -0.0, 3.142)
ob_plane_010.lock_rotations_4d = False
ob_plane_010.empty_display_type = 'ARROWS'
ob_plane_010.color = (0.0, 0.0, 0.0, 1.0)
ob_plane_010.lineart.crease_threshold = 0.0
ob_plane_009.location = (2.842e-14, 0.0, -4.235e-22)
ob_plane_009.rotation_euler = (1.571, -0.0, 3.142)
ob_plane_009.lock_rotations_4d = False
ob_plane_009.empty_display_type = 'ARROWS'
ob_plane_009.color = (0.0, 0.0, 0.0, 1.0)
ob_plane_009.lineart.crease_threshold = 0.0
ob_plane_008.location = (5.364e-29, 0.0, 0.0)
ob_plane_008.rotation_euler = (1.571, -0.0, 3.142)
ob_plane_008.lock_rotations_4d = False
ob_plane_008.empty_display_type = 'ARROWS'
ob_plane_008.color = (0.0, 0.0, 0.0, 1.0)
ob_plane_008.lineart.crease_threshold = 0.0
ob_plane_019.location = (0.0, 0.0, 0.0)
ob_plane_019.rotation_euler = (1.571, -0.0, -0.0)
ob_plane_019.lock_rotations_4d = False
ob_plane_019.empty_display_type = 'ARROWS'
ob_plane_019.color = (0.0, 0.0, 0.0, 1.0)
ob_plane_019.lineart.crease_threshold = 0.0
ob_plane_016.location = (0.0, 0.0, 0.0)
ob_plane_016.rotation_euler = (1.571, -0.0, -0.0)
ob_plane_016.lock_rotations_4d = False
ob_plane_016.empty_display_type = 'ARROWS'
ob_plane_016.color = (0.0, 0.0, 0.0, 1.0)
ob_plane_016.lineart.crease_threshold = 0.0
ob_plane_002.location = (0.0, 0.0, 0.0)
ob_plane_002.rotation_euler = (1.571, -0.0, -0.0)
ob_plane_002.lock_rotations_4d = False
ob_plane_002.empty_display_type = 'ARROWS'
ob_plane_002.color = (0.0, 0.0, 0.0, 1.0)
ob_plane_002.lineart.crease_threshold = 0.0
ob_plane_001.location = (0.0, 0.0, 0.0)
ob_plane_001.lock_rotations_4d = False
ob_plane_001.empty_display_type = 'ARROWS'
ob_plane_001.color = (0.0, 0.0, 0.0, 1.0)
ob_plane_001.lineart.crease_threshold = 0.0
ob_camera.location = (10.0, -10.0, 11.6)
ob_camera.rotation_euler = (1.047, 0.0, 0.7854)
ob_camera.lock_rotations_4d = False
ob_camera.empty_display_type = 'ARROWS'
ob_camera.color = (0.0, 0.0, 0.0, 1.0)
ob_camera.lineart.crease_threshold = 0.0
ob_sphere.location = (-0.02993, 0.1261, 0.07312)
ob_sphere.rotation_euler = (1.571, -0.0, 1.571)
ob_sphere.lock_rotations_4d = False
ob_sphere.empty_display_type = 'ARROWS'
ob_sphere.color = (0.0, 0.0, 0.0, 1.0)
ob_sphere.show_instancer_for_render = False
ob_sphere.instance_type = 'VERTS'
ob_sphere.use_instance_vertices_rotation = True
ob_sphere.lineart.crease_threshold = 0.0
ob_lamp_001.parent = ob_sphere
ob_lamp_001.matrix_parent_inverse = Matrix(((-4.371e-08, 1.0, -2.118e-22, -0.1261), (4.371e-08, 1.911e-15, 1.0, -0.07312), (1.0, 4.371e-08, -4.371e-08, 0.02993), (0.0, 0.0, 0.0, 1.0)))
ob_lamp_001.location = (-0.02993, 0.1261, 0.07312)
ob_lamp_001.rotation_euler = (1.571, -0.0, 1.571)
ob_lamp_001.lock_rotations_4d = False
ob_lamp_001.empty_display_type = 'ARROWS'
ob_lamp_001.color = (0.0, 0.0, 0.0, 1.0)
ob_lamp_001.lineart.crease_threshold = 0.0
ob_plane.location = (0.0, 0.0, 0.0)
ob_plane.lock_rotations_4d = False
ob_plane.empty_display_type = 'ARROWS'
ob_plane.color = (0.0, 0.0, 0.0, 1.0)
ob_plane.lineart.crease_threshold = 0.0

# ---- collection membership
col_collection_1.objects.link(ob_cube_002)
col_collection_1.objects.link(ob_cube_001)
col_collection_1.objects.link(ob_cylinder)
col_collection_1.objects.link(ob_cube)
col_collection_1.objects.link(ob_plane_024)
col_collection_1.objects.link(ob_plane_023)
col_collection_1.objects.link(ob_plane_022)
col_collection_1.objects.link(ob_plane_021)
col_collection_1.objects.link(ob_plane_020)
col_collection_1.objects.link(ob_plane_018)
col_collection_1.objects.link(ob_plane_017)
col_collection_1.objects.link(ob_plane_015)
col_collection_1.objects.link(ob_plane_014)
col_collection_1.objects.link(ob_plane_013)
col_collection_1.objects.link(ob_plane_012)
col_collection_1.objects.link(ob_plane_011)
col_collection_1.objects.link(ob_plane_007)
col_collection_1.objects.link(ob_plane_006)
col_collection_1.objects.link(ob_plane_005)
col_collection_1.objects.link(ob_plane_004)
col_collection_1.objects.link(ob_plane_003)
col_collection_1.objects.link(ob_plane_010)
col_collection_1.objects.link(ob_plane_009)
col_collection_1.objects.link(ob_plane_008)
col_collection_1.objects.link(ob_plane_019)
col_collection_1.objects.link(ob_plane_016)
col_collection_1.objects.link(ob_plane_002)
col_collection_1.objects.link(ob_plane_001)
col_collection_2.objects.link(ob_camera)
col_collection_3.objects.link(ob_sphere)
col_collection_3.objects.link(ob_lamp_001)
col_collection_4.objects.link(ob_plane)

# ---- scene / render settings (as saved in the file)
scene.camera = ob_camera
scene.frame_start = 1; scene.frame_end = 250; scene.frame_set(1)
scene.render.engine = 'BLENDER_EEVEE_NEXT'
scene.render.image_settings.color_mode = 'RGB'
scene.render.image_settings.compression = 90
scene.render.resolution_x = 128
scene.render.resolution_y = 128
scene.render.pixel_aspect_x = 100.0
scene.render.pixel_aspect_y = 100.0
scene.render.fps = 25
scene.render.dither_intensity = 0.0
scene.render.use_compositing = False
scene.render.use_sequencer = False
scene.render.bake_bias = 0.0
scene.render.use_stamp_time = False
scene.render.use_stamp_date = False
scene.render.use_stamp_frame = False
scene.render.use_stamp_camera = False
scene.render.use_stamp_scene = False
scene.render.use_stamp_filename = False
scene.render.use_stamp_render_time = False
scene.render.stamp_font_size = 0
scene.cycles.use_denoising = False
scene.cycles.samples = 10
scene.cycles.sampling_pattern = 'TABULATED_SOBOL'
scene.cycles.light_sampling_threshold = 0.0
scene.cycles.use_adaptive_sampling = False
scene.cycles.use_light_tree = False
scene.cycles.blur_glossy = 0.0
scene.cycles.volume_bounces = 1
scene.cycles.pixel_filter_type = 'GAUSSIAN'
scene.cycles.sample_clamp_indirect = 0.0
scene.view_settings.view_transform = 'Raw'
bpy.context.view_layer.update()
